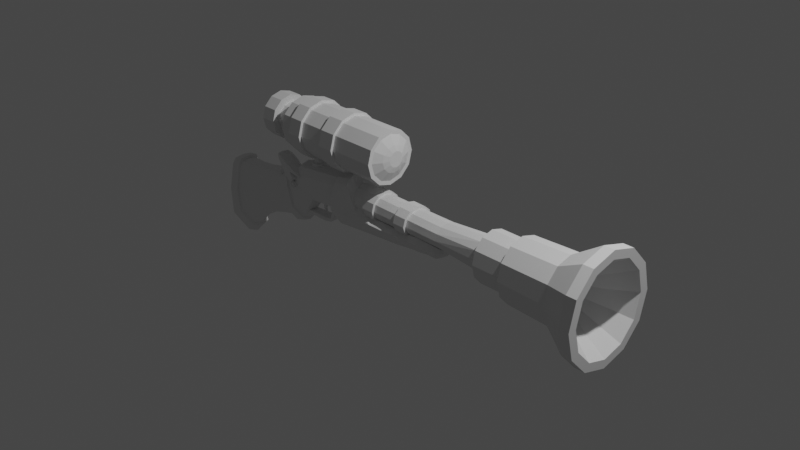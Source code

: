 # Source: blunderbuss.blend  (saved by Blender 3.6.13; exported with 4.5.12 LTS)
import bpy
from mathutils import Matrix  # noqa: F401  (used for matrix-valued properties, if any)

bpy.ops.wm.read_factory_settings(use_empty=True)
scene = bpy.context.scene
scene.name = 'Scene'

# ---- collections
col_collection = bpy.data.collections.new('Collection'); scene.collection.children.link(col_collection)

# ---- materials (node trees are filled in below, after node groups)
mat_material = bpy.data.materials.new('Material')
mat_material.alpha_threshold = 0.0
mat_material.use_transparent_shadow = False
mat_material.roughness = 0.5
mat_material.line_color = (0.0, 0.0, 0.0, 1.0)

# ---- material node trees
mat_material.use_nodes = True; mat_material.node_tree.nodes.clear()
_N = mat_material.node_tree.nodes; _L = mat_material.node_tree.links
n0 = _N.new('ShaderNodeOutputMaterial'); n0.name = 'Material Output'; n0.location = (300, 300)
n1 = _N.new('ShaderNodeBsdfPrincipled'); n1.name = 'Principled BSDF'; n1.location = (10, 300)
n1.distribution = 'GGX'
n1.subsurface_method = 'RANDOM_WALK_SKIN'
n1.inputs[3].default_value = 1.45
n1.inputs[27].default_value = (0.0, 0.0, 0.0, 1.0)
n1.inputs[28].default_value = 1.0
_L.new(n1.outputs[0], n0.inputs[0])
n0.is_active_output = True

# ---- world
world_world = bpy.data.worlds.new('World'); scene.world = world_world
world_world.use_nodes = True; world_world.node_tree.nodes.clear()
_N = world_world.node_tree.nodes; _L = world_world.node_tree.links
n0 = _N.new('ShaderNodeOutputWorld'); n0.name = 'World Output'; n0.location = (300, 300)
n1 = _N.new('ShaderNodeBackground'); n1.name = 'Background'; n1.location = (10, 300)
n1.inputs[0].default_value = (0.05088, 0.05088, 0.05088, 1.0)
_L.new(n1.outputs[0], n0.inputs[0])
n0.is_active_output = True
world_world.color = (0.05088, 0.05088, 0.05088)
world_world.use_sun_shadow = False
world_world.sun_shadow_jitter_overblur = 0.0

# ---- cameras
cam_camera = bpy.data.cameras.new('Camera')
cam_camera.clip_end = 100.0
cam_camera.ortho_scale = 7.314

# ---- lights
light_light = bpy.data.lights.new('Light', 'POINT')
light_light.transmission_factor = 0.0
light_light.energy = 1000.0
light_light.shadow_soft_size = 0.1
light_light.shadow_maximum_resolution = 0.006
light_light.use_absolute_resolution = True

# ---- meshes
me_cube = bpy.data.meshes.new('Cube')
me_cube.from_pydata([(0.6512, 0.7543, 0.8201), (1.07, 0.6852, -0.8533), (-1.199, 0.7547, 0.6567), (0.2692, 0.7505, -0.972), (1.232, 0.7972, 0.4132), (-1.166, 0.8392, 0.2258), (1.149, 0.889, -0.1995), (-0.2467, 0.7248, 0.02962), (-2.664, 0.7377, 0.5573), (-2.587, 0.751, 0.2794), (-3.705, 0.6717, 0.4667), (-3.823, 0.7444, 0.2292), (-4.645, 0.6268, 0.4302), (-4.679, 0.6481, 0.253), (0.3323, 0.0, -1.392), (0.6589, 0.0, 1.167), (-1.125, 0.0, 0.9124), (0.9973, 0.0, -1.136), (1.252, -0.01118, 0.6893), (-1.134, 0.02557, 0.07749), (-0.2749, 0.01785, -0.1635), (1.131, -0.003765, -0.1756), (-2.592, -0.0007288, 0.813), (-2.541, 0.02774, 0.09376), (-3.62, 0.0, 0.7459), (-3.778, 0.02186, 0.03607), (-4.563, 0.0, 0.6572), (-4.94, 0.0, 0.2393), (-1.172, 0.4241, 0.8344), (1.026, 0.519, -1.046), (-1.134, 0.5256, 0.05599), (-0.2011, 0.5023, -0.232), (-2.637, 0.4071, 0.7156), (-2.541, 0.5277, 0.07544), (-3.663, 0.4254, 0.6464), (-3.778, 0.5219, 0.006505), (-4.627, 0.5505, 0.5023), (-4.659, 0.5004, 0.05401), (0.2819, 0.5108, -1.219), (0.6861, 0.3752, 1.061), (1.249, 0.4925, 0.5293), (1.131, 0.4962, -0.2465), (0.3144, 0.2215, -1.356), (0.6716, 0.1754, 1.118), (1.26, 0.2071, 0.6276), (1.131, 0.23, -0.2087), (-1.147, 0.1983, 0.8759), (1.014, 0.2398, -1.097), (-1.134, 0.2593, 0.06744), (-0.2011, 0.236, -0.1955), (-2.613, 0.1899, 0.7675), (-2.541, 0.2615, 0.0852), (-3.64, 0.1989, 0.6994), (-3.778, 0.2556, 0.02225), (-4.577, 0.3357, 0.5892), (-4.875, 0.3306, 0.1625), (0.9175, 0.7848, 0.6378), (-1.181, 0.7952, 0.4747), (-2.626, 0.7438, 0.4254), (-3.762, 0.7071, 0.3509), (-4.669, 0.6532, 0.3438), (-4.734, 0.0, 0.5371), (0.948, -0.005453, 0.9342), (0.9468, 0.3848, 0.8739), (-4.734, 0.5124, 0.3674), (-4.746, 0.3057, 0.4553), (0.9475, 0.177, 0.906), (-4.677, 0.6449, 0.2549), (-4.852, 0.0, 0.3882), (-4.771, 0.5293, 0.2571), (-4.834, 0.3117, 0.2988), (-4.24, 0.678, 0.2314), (-4.172, 0.642, 0.4257), (-4.088, 0.0, 0.6802), (-4.342, 0.01152, 0.1641), (-4.225, 0.5307, 0.0117), (-4.141, 0.4761, 0.5545), (-4.105, 0.2552, 0.6235), (-4.297, 0.2911, 0.1205), (-4.197, 0.6675, 0.3333), (-4.767, 0.4155, 0.1083)], [(67, 13)], [(28, 2, 8, 32), (57, 2, 0, 56), (7, 5, 4, 6), (31, 30, 5, 7), (38, 31, 7, 3), (3, 7, 6, 1), (4, 5, 57, 56), (79, 59, 11, 71), (32, 8, 10, 34), (64, 36, 12, 60), (76, 72, 12, 36), (78, 74, 27, 55), (48, 19, 23, 51), (51, 23, 25, 53), (47, 45, 21, 17), (45, 44, 18, 21), (66, 43, 15, 62), (42, 47, 17, 14), (0, 2, 28, 39), (3, 1, 29, 38), (56, 0, 39, 63), (6, 4, 40, 41), (1, 6, 41, 29), (9, 33, 35, 11), (5, 30, 33, 9), (71, 75, 37, 13), (77, 76, 36, 54), (65, 54, 36, 64), (50, 32, 34, 52), (42, 49, 31, 38), (49, 48, 30, 31), (46, 28, 32, 50), (16, 46, 50, 22), (20, 19, 48, 49), (14, 20, 49, 42), (22, 50, 52, 24), (61, 26, 54, 65), (73, 77, 54, 26), (39, 28, 46, 43), (38, 29, 47, 42), (63, 39, 43, 66), (41, 40, 44, 45), (29, 41, 45, 47), (33, 51, 53, 35), (30, 48, 51, 33), (75, 78, 55, 80, 37), (68, 61, 65, 70), (70, 65, 64, 69), (69, 64, 60, 67), (8, 58, 59, 10), (72, 79, 60, 12), (2, 57, 58, 8), (27, 68, 70, 55), (11, 59, 58, 9), (9, 58, 57, 5), (43, 46, 16, 15), (44, 40, 63, 66), (40, 44, 18, 62, 66, 63), (62, 18, 44, 66), (56, 63, 40, 4), (10, 59, 79, 72), (35, 53, 78, 75), (24, 52, 77, 73), (52, 34, 76, 77), (11, 35, 75, 71), (53, 25, 74, 78), (34, 10, 72, 76), (60, 79, 71, 13), (37, 80, 69, 67), (70, 69, 80, 55)])
_uv = me_cube.uv_layers.new(name='UVMap')
_uv.uv.foreach_set('vector', [0.875, 0.5625, 0.875, 0.5, 0.875, 0.5, 0.875, 0.5625, 0.5823, 0.25, 0.625, 0.25, 0.625, 0.5, 0.5823, 0.5, 0.4562, 0.25, 0.5375, 0.25, 0.5375, 0.5, 0.4562, 0.5, 0.4562, 0.1875, 0.5375, 0.1875, 0.5375, 0.25, 0.4562, 0.25, 0.375, 0.1875, 0.4562, 0.1875, 0.4562, 0.25, 0.375, 0.25, 0.375, 0.25, 0.4562, 0.25, 0.4562, 0.5, 0.375, 0.5, 0.5375, 0.5, 0.5375, 0.25, 0.5823, 0.25, 0.5823, 0.5, 0.5823, 0.25, 0.5823, 0.25, 0.5375, 0.25, 0.5375, 0.25, 0.875, 0.5625, 0.875, 0.5, 0.875, 0.5, 0.875, 0.5625, 0.5823, 0.1875, 0.625, 0.1875, 0.625, 0.25, 0.5823, 0.25, 0.875, 0.5625, 0.875, 0.5, 0.875, 0.5, 0.875, 0.5625, 0.5375, 0.1542, 0.5375, 0.125, 0.5375, 0.125, 0.5375, 0.1542, 0.5375, 0.1542, 0.5375, 0.125, 0.5375, 0.125, 0.5375, 0.1542, 0.5375, 0.1542, 0.5375, 0.125, 0.5375, 0.125, 0.5375, 0.1542, 0.375, 0.5958, 0.4562, 0.5958, 0.4562, 0.625, 0.375, 0.625, 0.4562, 0.5958, 0.5375, 0.5958, 0.5375, 0.625, 0.4562, 0.625, 0.5823, 0.5958, 0.625, 0.5958, 0.625, 0.625, 0.5823, 0.625, 0.125, 0.5958, 0.375, 0.5958, 0.375, 0.625, 0.125, 0.625, 0.625, 0.5, 0.875, 0.5, 0.875, 0.5625, 0.625, 0.5625, 0.125, 0.5, 0.375, 0.5, 0.375, 0.5625, 0.125, 0.5625, 0.5823, 0.5, 0.625, 0.5, 0.625, 0.5625, 0.5823, 0.5625, 0.4562, 0.5, 0.5375, 0.5, 0.5375, 0.5625, 0.4562, 0.5625, 0.375, 0.5, 0.4562, 0.5, 0.4562, 0.5625, 0.375, 0.5625, 0.5375, 0.25, 0.5375, 0.1875, 0.5375, 0.1875, 0.5375, 0.25, 0.5375, 0.25, 0.5375, 0.1875, 0.5375, 0.1875, 0.5375, 0.25, 0.5375, 0.25, 0.5375, 0.1875, 0.5375, 0.1875, 0.5375, 0.25, 0.875, 0.5958, 0.875, 0.5625, 0.875, 0.5625, 0.875, 0.5958, 0.5823, 0.1542, 0.625, 0.1542, 0.625, 0.1875, 0.5823, 0.1875, 0.875, 0.5958, 0.875, 0.5625, 0.875, 0.5625, 0.875, 0.5958, 0.375, 0.1542, 0.4562, 0.1542, 0.4562, 0.1875, 0.375, 0.1875, 0.4562, 0.1542, 0.5375, 0.1542, 0.5375, 0.1875, 0.4562, 0.1875, 0.875, 0.5958, 0.875, 0.5625, 0.875, 0.5625, 0.875, 0.5958, 0.875, 0.625, 0.875, 0.5958, 0.875, 0.5958, 0.875, 0.625, 0.4562, 0.125, 0.5375, 0.125, 0.5375, 0.1542, 0.4562, 0.1542, 0.375, 0.125, 0.4562, 0.125, 0.4562, 0.1542, 0.375, 0.1542, 0.875, 0.625, 0.875, 0.5958, 0.875, 0.5958, 0.875, 0.625, 0.5823, 0.125, 0.625, 0.125, 0.625, 0.1542, 0.5823, 0.1542, 0.875, 0.625, 0.875, 0.5958, 0.875, 0.5958, 0.875, 0.625, 0.625, 0.5625, 0.875, 0.5625, 0.875, 0.5958, 0.625, 0.5958, 0.125, 0.5625, 0.375, 0.5625, 0.375, 0.5958, 0.125, 0.5958, 0.5823, 0.5625, 0.625, 0.5625, 0.625, 0.5958, 0.5823, 0.5958, 0.4562, 0.5625, 0.5375, 0.5625, 0.5375, 0.5958, 0.4562, 0.5958, 0.375, 0.5625, 0.4562, 0.5625, 0.4562, 0.5958, 0.375, 0.5958, 0.5375, 0.1875, 0.5375, 0.1542, 0.5375, 0.1542, 0.5375, 0.1875, 0.5375, 0.1875, 0.5375, 0.1542, 0.5375, 0.1542, 0.5375, 0.1875, 0.5375, 0.1875, 0.5375, 0.1542, 0.5375, 0.1542, 0.5375, 0.1709, 0.5375, 0.1875, 0.5599, 0.125, 0.5823, 0.125, 0.5823, 0.1542, 0.5599, 0.1542, 0.5599, 0.1542, 0.5823, 0.1542, 0.5823, 0.1875, 0.5599, 0.1875, 0.5599, 0.1875, 0.5823, 0.1875, 0.5823, 0.25, 0.5599, 0.25, 0.625, 0.25, 0.5823, 0.25, 0.5823, 0.25, 0.625, 0.25, 0.625, 0.25, 0.5823, 0.25, 0.5823, 0.25, 0.625, 0.25, 0.625, 0.25, 0.5823, 0.25, 0.5823, 0.25, 0.625, 0.25, 0.5375, 0.125, 0.5599, 0.125, 0.5599, 0.1542, 0.5375, 0.1542, 0.5375, 0.25, 0.5823, 0.25, 0.5823, 0.25, 0.5375, 0.25, 0.5375, 0.25, 0.5823, 0.25, 0.5823, 0.25, 0.5375, 0.25, 0.625, 0.5958, 0.875, 0.5958, 0.875, 0.625, 0.625, 0.625, 0.5375, 0.5958, 0.5375, 0.5625, 0.5823, 0.5625, 0.5823, 0.5958, 0.5375, 0.5625, 0.5375, 0.5958, 0.5375, 0.625, 0.5823, 0.625, 0.5823, 0.5958, 0.5823, 0.5625, 0.5823, 0.625, 0.5375, 0.625, 0.5375, 0.5958, 0.5823, 0.5958, 0.5823, 0.5, 0.5823, 0.5625, 0.5375, 0.5625, 0.5375, 0.5, 0.625, 0.25, 0.5823, 0.25, 0.5823, 0.25, 0.625, 0.25, 0.5375, 0.1875, 0.5375, 0.1542, 0.5375, 0.1542, 0.5375, 0.1875, 0.875, 0.625, 0.875, 0.5958, 0.875, 0.5958, 0.875, 0.625, 0.875, 0.5958, 0.875, 0.5625, 0.875, 0.5625, 0.875, 0.5958, 0.5375, 0.25, 0.5375, 0.1875, 0.5375, 0.1875, 0.5375, 0.25, 0.5375, 0.1542, 0.5375, 0.125, 0.5375, 0.125, 0.5375, 0.1542, 0.875, 0.5625, 0.875, 0.5, 0.875, 0.5, 0.875, 0.5625, 0.5823, 0.25, 0.5823, 0.25, 0.5375, 0.25, 0.5375, 0.25, 0.5375, 0.1875, 0.5375, 0.1709, 0.5599, 0.1875, 0.5599, 0.25, 0.5599, 0.1542, 0.5599, 0.1875, 0.5375, 0.1709, 0.5375, 0.1542])
me_cube.materials.append(mat_material)
me_cube.use_mirror_vertex_groups = False
me_cube.update()
me_cylinder_001 = bpy.data.meshes.new('Cylinder.001')
me_cylinder_001.from_pydata([(1.811e-12, 1.121, -0.9988), (2.792e-10, 0.8997, 0.9432), (0.4996, 0.9711, -0.9988), (0.4498, 0.7792, 0.9432), (0.8653, 0.5607, -0.9988), (0.7792, 0.4498, 0.9432), (0.9992, 3.691e-09, -0.9988), (0.8997, 5.978e-09, 0.9432), (0.8653, -0.5607, -0.9988), (0.7792, -0.4498, 0.9432), (0.4996, -0.9711, -0.9988), (0.4498, -0.7792, 0.9432), (1.811e-12, -1.121, -0.9988), (2.792e-10, -0.8997, 0.9432), (-0.4996, -0.9711, -0.9988), (-0.4498, -0.7792, 0.9432), (-0.8653, -0.5607, -0.9988), (-0.7792, -0.4498, 0.9432), (-0.9992, 3.691e-09, -0.9988), (-0.8997, 5.978e-09, 0.9432), (-0.8653, 0.5607, -0.9988), (-0.7792, 0.4498, 0.9432), (-0.4996, 0.9711, -0.9988), (-0.4498, 0.7792, 0.9432), (1.453e-10, 0.796, -0.4186), (0.4692, 0.6893, -0.4186), (0.8126, 0.398, -0.4186), (0.9383, 3.676e-09, -0.4186), (0.8126, -0.398, -0.4186), (0.4692, -0.6893, -0.4186), (1.453e-10, -0.796, -0.4186), (-0.4692, -0.6893, -0.4186), (-0.8126, -0.398, -0.4186), (-0.9383, 3.676e-09, -0.4186), (-0.8126, 0.398, -0.4186), (-0.4692, 0.6893, -0.4186), (2.486e-10, 0.8025, -0.001454), (0.4498, 0.695, -0.001454), (0.7792, 0.4012, -0.001454), (0.8997, 5.979e-09, -0.001454), (0.7792, -0.4012, -0.001454), (0.4498, -0.695, -0.001454), (2.486e-10, -0.8025, -0.001454), (-0.4498, -0.695, -0.001454), (-0.7792, -0.4012, -0.001454), (-0.8997, 5.979e-09, -0.001454), (-0.7792, 0.4012, -0.001454), (-0.4498, 0.695, -0.001454), (2.535e-10, 0.8178, 0.1473), (0.4498, 0.7082, 0.1473), (0.7792, 0.4089, 0.1473), (0.8997, 5.979e-09, 0.1473), (0.7792, -0.4089, 0.1473), (0.4498, -0.7082, 0.1473), (2.535e-10, -0.8178, 0.1473), (-0.4498, -0.7082, 0.1473), (-0.7792, -0.4089, 0.1473), (-0.8997, 5.979e-09, 0.1473), (-0.7792, 0.4089, 0.1473), (-0.4498, 0.7082, 0.1473), (2.638e-10, 0.8506, 0.4659), (0.4498, 0.7366, 0.4659), (0.7792, 0.4253, 0.4659), (0.8997, 5.979e-09, 0.4659), (0.7792, -0.4253, 0.4659), (0.4498, -0.7366, 0.4659), (2.638e-10, -0.8506, 0.4659), (-0.4498, -0.7366, 0.4659), (-0.7792, -0.4253, 0.4659), (-0.8997, 5.979e-09, 0.4659), (-0.7792, 0.4253, 0.4659), (-0.4498, 0.7366, 0.4659), (2.686e-10, 0.8659, 0.6147), (0.4498, 0.7499, 0.6147), (0.7792, 0.4329, 0.6147), (0.8997, 5.979e-09, 0.6147), (0.7792, -0.4329, 0.6147), (0.4498, -0.7499, 0.6147), (2.686e-10, -0.8659, 0.6147), (-0.4498, -0.7499, 0.6147), (-0.7792, -0.4329, 0.6147), (-0.8997, 5.979e-09, 0.6147), (-0.7792, 0.4329, 0.6147), (-0.4498, 0.7499, 0.6147), (-1.175e-08, 1.62, -0.9988), (0.7218, 1.403, -0.9988), (1.25, 0.81, -0.9988), (1.444, 5.333e-09, -0.9988), (1.25, -0.81, -0.9988), (0.7218, -1.403, -0.9988), (-1.175e-08, -1.62, -0.9988), (-0.7218, -1.403, -0.9988), (-1.25, -0.81, -0.9988), (-1.444, 5.333e-09, -0.9988), (-1.25, 0.81, -0.9988), (-0.7218, 1.403, -0.9988), (8.255e-08, 1.62, -1.368), (0.7218, 1.403, -1.368), (1.25, 0.81, -1.368), (1.444, 5.327e-09, -1.368), (1.25, -0.81, -1.368), (0.7218, -1.403, -1.368), (8.255e-08, -1.62, -1.368), (-0.7218, -1.403, -1.368), (-1.25, -0.81, -1.368), (-1.444, 5.327e-09, -1.368), (-1.25, 0.81, -1.368), (-0.7218, 1.403, -1.368), (8.097e-08, 2.012, -1.368), (0.8962, 1.742, -1.368), (1.552, 1.006, -1.368), (1.792, -7.79e-09, -1.368), (1.552, -1.006, -1.368), (0.8962, -1.742, -1.368), (8.097e-08, -2.012, -1.368), (-0.8962, -1.742, -1.368), (-1.552, -1.006, -1.368), (-1.792, -7.79e-09, -1.368), (-1.552, 1.006, -1.368), (-0.8962, 1.742, -1.368), (-6.562e-07, 2.127, -1.92), (0.9477, 1.842, -1.92), (1.641, 1.064, -1.92), (1.895, -9.957e-09, -1.92), (1.641, -1.064, -1.92), (0.9477, -1.842, -1.92), (-6.562e-07, -2.127, -1.92), (-0.9477, -1.842, -1.92), (-1.641, -1.064, -1.92), (-1.895, -9.957e-09, -1.92), (-1.641, 1.064, -1.92), (-0.9477, 1.842, -1.92), (-7.187e-07, 3.407, -2.259), (1.518, 2.951, -2.259), (2.629, 1.704, -2.259), (3.036, -5.182e-08, -2.259), (2.629, -1.704, -2.259), (1.518, -2.951, -2.259), (-7.187e-07, -3.407, -2.259), (-1.518, -2.951, -2.259), (-2.629, -1.704, -2.259), (-3.036, -5.182e-08, -2.259), (-2.629, 1.704, -2.259), (-1.518, 2.951, -2.259), (-6.919e-07, 2.868, -2.375), (1.23, 2.499, -2.375), (2.157, 1.457, -2.375), (2.505, -5.589e-08, -2.375), (2.157, -1.457, -2.375), (1.23, -2.499, -2.375), (-6.919e-07, -2.868, -2.375), (-1.23, -2.499, -2.375), (-2.157, -1.457, -2.375), (-2.505, -5.995e-08, -2.375), (-2.157, 1.457, -2.375), (-1.23, 2.499, -2.375), (0.5373, 0.8459, 0.1473), (0.5373, 0.8301, -0.001456), (0.9306, 0.4884, 0.1473), (0.9306, 0.4792, -0.001457), (1.075, -2.212e-08, 0.1473), (1.075, 2.481e-08, -0.001457), (0.9306, -0.4884, 0.1473), (0.9306, -0.4792, -0.001457), (0.5373, -0.8459, 0.1473), (0.5373, -0.8301, -0.001456), (-7.437e-06, -0.9767, 0.1473), (7.449e-06, -0.9585, -0.001454), (-0.5373, -0.8459, 0.1473), (-0.5373, -0.8301, -0.001453), (-0.9306, -0.4884, 0.1473), (-0.9306, -0.4792, -0.001451), (-1.075, -2.211e-08, 0.1473), (-1.075, 2.482e-08, -0.001451), (-0.9306, 0.4884, 0.1473), (-0.9306, 0.4792, -0.001451), (-0.5373, 0.8459, 0.1473), (-0.5373, 0.8301, -0.001453), (7.449e-06, 0.9585, -0.001454), (-7.437e-06, 0.9767, 0.1473), (0.5223, 0.8706, 0.6147), (0.5223, 0.8552, 0.4659), (0.9046, 0.5027, 0.6147), (0.9046, 0.4938, 0.4659), (1.045, -1.731e-08, 0.6147), (1.045, 2.158e-08, 0.4659), (0.9046, -0.5027, 0.6147), (0.9046, -0.4938, 0.4659), (0.5223, -0.8706, 0.6147), (0.5223, -0.8552, 0.4659), (-6.173e-06, -1.005, 0.6147), (6.163e-06, -0.9875, 0.4659), (-0.5223, -0.8706, 0.6147), (-0.5223, -0.8552, 0.4659), (-0.9046, -0.5027, 0.6147), (-0.9046, -0.4938, 0.4659), (-1.045, -1.73e-08, 0.6147), (-1.045, 2.159e-08, 0.4659), (-0.9046, 0.5027, 0.6147), (-0.9046, 0.4938, 0.4659), (-0.5223, 0.8706, 0.6147), (-0.5223, 0.8552, 0.4659), (6.163e-06, 0.9875, 0.4659), (-6.173e-06, 1.005, 0.6147), (-6.919e-07, 3.407, -2.375), (1.518, 2.951, -2.375), (2.629, 1.704, -2.375), (3.036, -5.182e-08, -2.375), (2.629, -1.704, -2.375), (1.518, -2.951, -2.375), (-6.919e-07, -3.407, -2.375), (-1.518, -2.951, -2.375), (-2.629, -1.704, -2.375), (-3.036, -5.182e-08, -2.375), (-2.629, 1.704, -2.375), (-1.518, 2.951, -2.375), (-1.079e-06, 1.111, -1.959), (0.4764, 0.968, -1.959), (0.8358, 0.5646, -1.959), (0.9706, -1.129e-07, -1.959), (0.8358, -0.5646, -1.959), (0.4764, -0.968, -1.959), (-1.079e-06, -1.111, -1.959), (-0.4764, -0.968, -1.959), (-0.8358, -0.5646, -1.959), (-0.9706, -1.145e-07, -1.959), (-0.8358, 0.5646, -1.959), (-0.4764, 0.968, -1.959)], [], [(72, 1, 3, 73), (73, 3, 5, 74), (74, 5, 7, 75), (75, 7, 9, 76), (76, 9, 11, 77), (77, 11, 13, 78), (78, 13, 15, 79), (79, 15, 17, 80), (80, 17, 19, 81), (81, 19, 21, 82), (3, 1, 23, 21, 19, 17, 15, 13, 11, 9, 7, 5), (82, 21, 23, 83), (83, 23, 1, 72), (14, 16, 92, 91), (22, 35, 24, 0), (20, 34, 35, 22), (18, 33, 34, 20), (16, 32, 33, 18), (14, 31, 32, 16), (12, 30, 31, 14), (10, 29, 30, 12), (8, 28, 29, 10), (6, 27, 28, 8), (4, 26, 27, 6), (2, 25, 26, 4), (0, 24, 25, 2), (35, 47, 36, 24), (34, 46, 47, 35), (33, 45, 46, 34), (32, 44, 45, 33), (31, 43, 44, 32), (30, 42, 43, 31), (29, 41, 42, 30), (28, 40, 41, 29), (27, 39, 40, 28), (26, 38, 39, 27), (25, 37, 38, 26), (24, 36, 37, 25), (40, 39, 161, 163), (53, 54, 166, 164), (36, 47, 177, 178), (41, 40, 163, 165), (54, 55, 168, 166), (42, 41, 165, 167), (55, 56, 170, 168), (48, 49, 156, 179), (43, 42, 167, 169), (56, 57, 172, 170), (49, 50, 158, 156), (44, 43, 169, 171), (59, 71, 60, 48), (58, 70, 71, 59), (57, 69, 70, 58), (56, 68, 69, 57), (55, 67, 68, 56), (54, 66, 67, 55), (53, 65, 66, 54), (52, 64, 65, 53), (51, 63, 64, 52), (50, 62, 63, 51), (49, 61, 62, 50), (48, 60, 61, 49), (74, 75, 184, 182), (69, 68, 195, 197), (82, 83, 200, 198), (62, 61, 181, 183), (75, 76, 186, 184), (70, 69, 197, 199), (83, 72, 203, 200), (63, 62, 183, 185), (76, 77, 188, 186), (71, 70, 199, 201), (64, 63, 185, 187), (77, 78, 190, 188), (86, 87, 99, 98), (12, 14, 91, 90), (10, 12, 90, 89), (8, 10, 89, 88), (6, 8, 88, 87), (22, 0, 84, 95), (0, 2, 85, 84), (4, 6, 87, 86), (20, 22, 95, 94), (2, 4, 86, 85), (18, 20, 94, 93), (16, 18, 93, 92), (101, 102, 114, 113), (93, 94, 106, 105), (90, 91, 103, 102), (87, 88, 100, 99), (94, 95, 107, 106), (84, 85, 97, 96), (91, 92, 104, 103), (88, 89, 101, 100), (95, 84, 96, 107), (85, 86, 98, 97), (92, 93, 105, 104), (89, 90, 102, 101), (113, 114, 126, 125), (98, 99, 111, 110), (105, 106, 118, 117), (102, 103, 115, 114), (99, 100, 112, 111), (106, 107, 119, 118), (96, 97, 109, 108), (103, 104, 116, 115), (100, 101, 113, 112), (107, 96, 108, 119), (97, 98, 110, 109), (104, 105, 117, 116), (128, 129, 141, 140), (110, 111, 123, 122), (117, 118, 130, 129), (114, 115, 127, 126), (111, 112, 124, 123), (118, 119, 131, 130), (108, 109, 121, 120), (115, 116, 128, 127), (112, 113, 125, 124), (119, 108, 120, 131), (109, 110, 122, 121), (116, 117, 129, 128), (133, 134, 206, 205), (125, 126, 138, 137), (122, 123, 135, 134), (129, 130, 142, 141), (126, 127, 139, 138), (123, 124, 136, 135), (130, 131, 143, 142), (120, 121, 133, 132), (127, 128, 140, 139), (124, 125, 137, 136), (131, 120, 132, 143), (121, 122, 134, 133), (149, 150, 222, 221), (140, 141, 213, 212), (137, 138, 210, 209), (134, 135, 207, 206), (141, 142, 214, 213), (138, 139, 211, 210), (135, 136, 208, 207), (142, 143, 215, 214), (132, 133, 205, 204), (139, 140, 212, 211), (136, 137, 209, 208), (143, 132, 204, 215), (177, 176, 179, 178), (175, 174, 176, 177), (173, 172, 174, 175), (171, 170, 172, 173), (169, 168, 170, 171), (167, 166, 168, 169), (165, 164, 166, 167), (163, 162, 164, 165), (161, 160, 162, 163), (159, 158, 160, 161), (157, 156, 158, 159), (178, 179, 156, 157), (47, 46, 175, 177), (52, 53, 164, 162), (39, 38, 159, 161), (59, 48, 179, 176), (46, 45, 173, 175), (51, 52, 162, 160), (38, 37, 157, 159), (58, 59, 176, 174), (45, 44, 171, 173), (50, 51, 160, 158), (37, 36, 178, 157), (57, 58, 174, 172), (201, 200, 203, 202), (199, 198, 200, 201), (197, 196, 198, 199), (195, 194, 196, 197), (193, 192, 194, 195), (191, 190, 192, 193), (189, 188, 190, 191), (187, 186, 188, 189), (185, 184, 186, 187), (183, 182, 184, 185), (181, 180, 182, 183), (202, 203, 180, 181), (61, 60, 202, 181), (81, 82, 198, 196), (68, 67, 193, 195), (73, 74, 182, 180), (80, 81, 196, 194), (67, 66, 191, 193), (72, 73, 180, 203), (79, 80, 194, 192), (66, 65, 189, 191), (78, 79, 192, 190), (65, 64, 187, 189), (60, 71, 201, 202), (145, 144, 204, 205), (146, 145, 205, 206), (147, 146, 206, 207), (148, 147, 207, 208), (149, 148, 208, 209), (150, 149, 209, 210), (151, 150, 210, 211), (152, 151, 211, 212), (153, 152, 212, 213), (154, 153, 213, 214), (155, 154, 214, 215), (144, 155, 215, 204), (216, 217, 218, 219, 220, 221, 222, 223, 224, 225, 226, 227), (146, 147, 219, 218), (153, 154, 226, 225), (150, 151, 223, 222), (147, 148, 220, 219), (154, 155, 227, 226), (144, 145, 217, 216), (151, 152, 224, 223), (148, 149, 221, 220), (155, 144, 216, 227), (145, 146, 218, 217), (152, 153, 225, 224)])
_uv = me_cylinder_001.uv_layers.new(name='UVMap')
_uv.uv.foreach_set('vector', [1.0, 0.9087, 1.0, 1.0, 0.9167, 1.0, 0.9167, 0.9087, 0.9167, 0.9087, 0.9167, 1.0, 0.8333, 1.0, 0.8333, 0.9087, 0.8333, 0.9087, 0.8333, 1.0, 0.75, 1.0, 0.75, 0.9087, 0.75, 0.9087, 0.75, 1.0, 0.6667, 1.0, 0.6667, 0.9087, 0.6667, 0.9087, 0.6667, 1.0, 0.5833, 1.0, 0.5833, 0.9087, 0.5833, 0.9087, 0.5833, 1.0, 0.5, 1.0, 0.5, 0.9087, 0.5, 0.9087, 0.5, 1.0, 0.4167, 1.0, 0.4167, 0.9087, 0.4167, 0.9087, 0.4167, 1.0, 0.3333, 1.0, 0.3333, 0.9087, 0.3333, 0.9087, 0.3333, 1.0, 0.25, 1.0, 0.25, 0.9087, 0.25, 0.9087, 0.25, 1.0, 0.1667, 1.0, 0.1667, 0.9087, 0.37, 0.4578, 0.25, 0.49, 0.13, 0.4578, 0.04215, 0.37, 0.01, 0.25, 0.04215, 0.13, 0.13, 0.04215, 0.25, 0.01, 0.37, 0.04215, 0.4578, 0.13, 0.49, 0.25, 0.4578, 0.37, 0.1667, 0.9087, 0.1667, 1.0, 0.08333, 1.0, 0.08333, 0.9087, 0.08333, 0.9087, 0.08333, 1.0, 7.451e-08, 1.0, 7.451e-08, 0.9087, 0.4167, 0.5, 0.3333, 0.5, 0.3333, 0.5, 0.4167, 0.5, 0.08333, 0.5, 0.08333, 0.6313, 7.451e-08, 0.6313, 7.451e-08, 0.5, 0.1667, 0.5, 0.1667, 0.6313, 0.08333, 0.6313, 0.08333, 0.5, 0.25, 0.5, 0.25, 0.6313, 0.1667, 0.6313, 0.1667, 0.5, 0.3333, 0.5, 0.3333, 0.6313, 0.25, 0.6313, 0.25, 0.5, 0.4167, 0.5, 0.4167, 0.6313, 0.3333, 0.6313, 0.3333, 0.5, 0.5, 0.5, 0.5, 0.6313, 0.4167, 0.6313, 0.4167, 0.5, 0.5833, 0.5, 0.5833, 0.6313, 0.5, 0.6313, 0.5, 0.5, 0.6667, 0.5, 0.6667, 0.6313, 0.5833, 0.6313, 0.5833, 0.5, 0.75, 0.5, 0.75, 0.6313, 0.6667, 0.6313, 0.6667, 0.5, 0.8333, 0.5, 0.8333, 0.6313, 0.75, 0.6313, 0.75, 0.5, 0.9167, 0.5, 0.9167, 0.6313, 0.8333, 0.6313, 0.8333, 0.5, 1.0, 0.5, 1.0, 0.6313, 0.9167, 0.6313, 0.9167, 0.5, 0.08333, 0.6313, 0.08333, 0.7375, 7.451e-08, 0.7375, 7.451e-08, 0.6313, 0.1667, 0.6313, 0.1667, 0.7375, 0.08333, 0.7375, 0.08333, 0.6313, 0.25, 0.6313, 0.25, 0.7375, 0.1667, 0.7375, 0.1667, 0.6313, 0.3333, 0.6313, 0.3333, 0.7375, 0.25, 0.7375, 0.25, 0.6313, 0.4167, 0.6313, 0.4167, 0.7375, 0.3333, 0.7375, 0.3333, 0.6313, 0.5, 0.6313, 0.5, 0.7375, 0.4167, 0.7375, 0.4167, 0.6313, 0.5833, 0.6313, 0.5833, 0.7375, 0.5, 0.7375, 0.5, 0.6313, 0.6667, 0.6313, 0.6667, 0.7375, 0.5833, 0.7375, 0.5833, 0.6313, 0.75, 0.6313, 0.75, 0.7375, 0.6667, 0.7375, 0.6667, 0.6313, 0.8333, 0.6313, 0.8333, 0.7375, 0.75, 0.7375, 0.75, 0.6313, 0.9167, 0.6313, 0.9167, 0.7375, 0.8333, 0.7375, 0.8333, 0.6313, 1.0, 0.6313, 1.0, 0.7375, 0.9167, 0.7375, 0.9167, 0.6313, 0.6667, 0.7375, 0.75, 0.7375, 0.75, 0.7375, 0.6667, 0.7375, 0.5833, 0.7788, 0.5, 0.7788, 0.5, 0.7788, 0.5833, 0.7788, 7.451e-08, 0.7375, 0.08333, 0.7375, 0.08333, 0.7375, 7.451e-08, 0.7375, 0.5833, 0.7375, 0.6667, 0.7375, 0.6667, 0.7375, 0.5833, 0.7375, 0.5, 0.7788, 0.4167, 0.7788, 0.4167, 0.7788, 0.5, 0.7788, 0.5, 0.7375, 0.5833, 0.7375, 0.5833, 0.7375, 0.5, 0.7375, 0.4167, 0.7788, 0.3333, 0.7788, 0.3333, 0.7788, 0.4167, 0.7788, 1.0, 0.7788, 0.9167, 0.7788, 0.9167, 0.7788, 1.0, 0.7788, 0.4167, 0.7375, 0.5, 0.7375, 0.5, 0.7375, 0.4167, 0.7375, 0.3333, 0.7788, 0.25, 0.7788, 0.25, 0.7788, 0.3333, 0.7788, 0.9167, 0.7788, 0.8333, 0.7788, 0.8333, 0.7788, 0.9167, 0.7788, 0.3333, 0.7375, 0.4167, 0.7375, 0.4167, 0.7375, 0.3333, 0.7375, 0.08333, 0.7788, 0.08333, 0.8674, 7.451e-08, 0.8674, 7.451e-08, 0.7788, 0.1667, 0.7788, 0.1667, 0.8674, 0.08333, 0.8674, 0.08333, 0.7788, 0.25, 0.7788, 0.25, 0.8674, 0.1667, 0.8674, 0.1667, 0.7788, 0.3333, 0.7788, 0.3333, 0.8674, 0.25, 0.8674, 0.25, 0.7788, 0.4167, 0.7788, 0.4167, 0.8674, 0.3333, 0.8674, 0.3333, 0.7788, 0.5, 0.7788, 0.5, 0.8674, 0.4167, 0.8674, 0.4167, 0.7788, 0.5833, 0.7788, 0.5833, 0.8674, 0.5, 0.8674, 0.5, 0.7788, 0.6667, 0.7788, 0.6667, 0.8674, 0.5833, 0.8674, 0.5833, 0.7788, 0.75, 0.7788, 0.75, 0.8674, 0.6667, 0.8674, 0.6667, 0.7788, 0.8333, 0.7788, 0.8333, 0.8674, 0.75, 0.8674, 0.75, 0.7788, 0.9167, 0.7788, 0.9167, 0.8674, 0.8333, 0.8674, 0.8333, 0.7788, 1.0, 0.7788, 1.0, 0.8674, 0.9167, 0.8674, 0.9167, 0.7788, 0.8333, 0.9087, 0.75, 0.9087, 0.75, 0.9087, 0.8333, 0.9087, 0.25, 0.8674, 0.3333, 0.8674, 0.3333, 0.8674, 0.25, 0.8674, 0.1667, 0.9087, 0.08333, 0.9087, 0.08333, 0.9087, 0.1667, 0.9087, 0.8333, 0.8674, 0.9167, 0.8674, 0.9167, 0.8674, 0.8333, 0.8674, 0.75, 0.9087, 0.6667, 0.9087, 0.6667, 0.9087, 0.75, 0.9087, 0.1667, 0.8674, 0.25, 0.8674, 0.25, 0.8674, 0.1667, 0.8674, 0.08333, 0.9087, 7.451e-08, 0.9087, 7.451e-08, 0.9087, 0.08333, 0.9087, 0.75, 0.8674, 0.8333, 0.8674, 0.8333, 0.8674, 0.75, 0.8674, 0.6667, 0.9087, 0.5833, 0.9087, 0.5833, 0.9087, 0.6667, 0.9087, 0.08333, 0.8674, 0.1667, 0.8674, 0.1667, 0.8674, 0.08333, 0.8674, 0.6667, 0.8674, 0.75, 0.8674, 0.75, 0.8674, 0.6667, 0.8674, 0.5833, 0.9087, 0.5, 0.9087, 0.5, 0.9087, 0.5833, 0.9087, 0.8333, 0.5, 0.75, 0.5, 0.75, 0.5, 0.8333, 0.5, 0.5, 0.5, 0.4167, 0.5, 0.4167, 0.5, 0.5, 0.5, 0.5833, 0.5, 0.5, 0.5, 0.5, 0.5, 0.5833, 0.5, 0.6667, 0.5, 0.5833, 0.5, 0.5833, 0.5, 0.6667, 0.5, 0.75, 0.5, 0.6667, 0.5, 0.6667, 0.5, 0.75, 0.5, 0.08333, 0.5, 7.451e-08, 0.5, 7.451e-08, 0.5, 0.08333, 0.5, 1.0, 0.5, 0.9167, 0.5, 0.9167, 0.5, 1.0, 0.5, 0.8333, 0.5, 0.75, 0.5, 0.75, 0.5, 0.8333, 0.5, 0.1667, 0.5, 0.08333, 0.5, 0.08333, 0.5, 0.1667, 0.5, 0.9167, 0.5, 0.8333, 0.5, 0.8333, 0.5, 0.9167, 0.5, 0.25, 0.5, 0.1667, 0.5, 0.1667, 0.5, 0.25, 0.5, 0.3333, 0.5, 0.25, 0.5, 0.25, 0.5, 0.3333, 0.5, 0.5833, 0.5, 0.5, 0.5, 0.5, 0.5, 0.5833, 0.5, 0.25, 0.5, 0.1667, 0.5, 0.1667, 0.5, 0.25, 0.5, 0.5, 0.5, 0.4167, 0.5, 0.4167, 0.5, 0.5, 0.5, 0.75, 0.5, 0.6667, 0.5, 0.6667, 0.5, 0.75, 0.5, 0.1667, 0.5, 0.08333, 0.5, 0.08333, 0.5, 0.1667, 0.5, 1.0, 0.5, 0.9167, 0.5, 0.9167, 0.5, 1.0, 0.5, 0.4167, 0.5, 0.3333, 0.5, 0.3333, 0.5, 0.4167, 0.5, 0.6667, 0.5, 0.5833, 0.5, 0.5833, 0.5, 0.6667, 0.5, 0.08333, 0.5, 7.451e-08, 0.5, 7.451e-08, 0.5, 0.08333, 0.5, 0.9167, 0.5, 0.8333, 0.5, 0.8333, 0.5, 0.9167, 0.5, 0.3333, 0.5, 0.25, 0.5, 0.25, 0.5, 0.3333, 0.5, 0.5833, 0.5, 0.5, 0.5, 0.5, 0.5, 0.5833, 0.5, 0.5833, 0.5, 0.5, 0.5, 0.5, 0.5, 0.5833, 0.5, 0.8333, 0.5, 0.75, 0.5, 0.75, 0.5, 0.8333, 0.5, 0.25, 0.5, 0.1667, 0.5, 0.1667, 0.5, 0.25, 0.5, 0.5, 0.5, 0.4167, 0.5, 0.4167, 0.5, 0.5, 0.5, 0.75, 0.5, 0.6667, 0.5, 0.6667, 0.5, 0.75, 0.5, 0.1667, 0.5, 0.08333, 0.5, 0.08333, 0.5, 0.1667, 0.5, 1.0, 0.5, 0.9167, 0.5, 0.9167, 0.5, 1.0, 0.5, 0.4167, 0.5, 0.3333, 0.5, 0.3333, 0.5, 0.4167, 0.5, 0.6667, 0.5, 0.5833, 0.5, 0.5833, 0.5, 0.6667, 0.5, 0.08333, 0.5, 7.451e-08, 0.5, 7.451e-08, 0.5, 0.08333, 0.5, 0.9167, 0.5, 0.8333, 0.5, 0.8333, 0.5, 0.9167, 0.5, 0.3333, 0.5, 0.25, 0.5, 0.25, 0.5, 0.3333, 0.5, 0.3333, 0.5, 0.25, 0.5, 0.25, 0.5, 0.3333, 0.5, 0.8333, 0.5, 0.75, 0.5, 0.75, 0.5, 0.8333, 0.5, 0.25, 0.5, 0.1667, 0.5, 0.1667, 0.5, 0.25, 0.5, 0.5, 0.5, 0.4167, 0.5, 0.4167, 0.5, 0.5, 0.5, 0.75, 0.5, 0.6667, 0.5, 0.6667, 0.5, 0.75, 0.5, 0.1667, 0.5, 0.08333, 0.5, 0.08333, 0.5, 0.1667, 0.5, 1.0, 0.5, 0.9167, 0.5, 0.9167, 0.5, 1.0, 0.5, 0.4167, 0.5, 0.3333, 0.5, 0.3333, 0.5, 0.4167, 0.5, 0.6667, 0.5, 0.5833, 0.5, 0.5833, 0.5, 0.6667, 0.5, 0.08333, 0.5, 7.451e-08, 0.5, 7.451e-08, 0.5, 0.08333, 0.5, 0.9167, 0.5, 0.8333, 0.5, 0.8333, 0.5, 0.9167, 0.5, 0.3333, 0.5, 0.25, 0.5, 0.25, 0.5, 0.3333, 0.5, 0.9167, 0.5, 0.8333, 0.5, 0.8333, 0.5, 0.9167, 0.5, 0.5833, 0.5, 0.5, 0.5, 0.5, 0.5, 0.5833, 0.5, 0.8333, 0.5, 0.75, 0.5, 0.75, 0.5, 0.8333, 0.5, 0.25, 0.5, 0.1667, 0.5, 0.1667, 0.5, 0.25, 0.5, 0.5, 0.5, 0.4167, 0.5, 0.4167, 0.5, 0.5, 0.5, 0.75, 0.5, 0.6667, 0.5, 0.6667, 0.5, 0.75, 0.5, 0.1667, 0.5, 0.08333, 0.5, 0.08333, 0.5, 0.1667, 0.5, 1.0, 0.5, 0.9167, 0.5, 0.9167, 0.5, 1.0, 0.5, 0.4167, 0.5, 0.3333, 0.5, 0.3333, 0.5, 0.4167, 0.5, 0.6667, 0.5, 0.5833, 0.5, 0.5833, 0.5, 0.6667, 0.5, 0.08333, 0.5, 7.451e-08, 0.5, 7.451e-08, 0.5, 0.08333, 0.5, 0.9167, 0.5, 0.8333, 0.5, 0.8333, 0.5, 0.9167, 0.5, 0.8472, 0.07401, 0.75, 0.04797, 0.75, 0.04797, 0.8472, 0.07401, 0.3333, 0.5, 0.25, 0.5, 0.25, 0.5, 0.3333, 0.5, 0.5833, 0.5, 0.5, 0.5, 0.5, 0.5, 0.5833, 0.5, 0.8333, 0.5, 0.75, 0.5, 0.75, 0.5, 0.8333, 0.5, 0.25, 0.5, 0.1667, 0.5, 0.1667, 0.5, 0.25, 0.5, 0.5, 0.5, 0.4167, 0.5, 0.4167, 0.5, 0.5, 0.5, 0.75, 0.5, 0.6667, 0.5, 0.6667, 0.5, 0.75, 0.5, 0.1667, 0.5, 0.08333, 0.5, 0.08333, 0.5, 0.1667, 0.5, 1.0, 0.5, 0.9167, 0.5, 0.9167, 0.5, 1.0, 0.5, 0.4167, 0.5, 0.3333, 0.5, 0.3333, 0.5, 0.4167, 0.5, 0.6667, 0.5, 0.5833, 0.5, 0.5833, 0.5, 0.6667, 0.5, 0.08333, 0.5, 7.451e-08, 0.5, 7.451e-08, 0.5, 0.08333, 0.5, 0.08333, 0.7375, 0.08333, 0.7788, 7.451e-08, 0.7788, 7.451e-08, 0.7375, 0.1667, 0.7375, 0.1667, 0.7788, 0.08333, 0.7788, 0.08333, 0.7375, 0.25, 0.7375, 0.25, 0.7788, 0.1667, 0.7788, 0.1667, 0.7375, 0.3333, 0.7375, 0.3333, 0.7788, 0.25, 0.7788, 0.25, 0.7375, 0.4167, 0.7375, 0.4167, 0.7788, 0.3333, 0.7788, 0.3333, 0.7375, 0.5, 0.7375, 0.5, 0.7788, 0.4167, 0.7788, 0.4167, 0.7375, 0.5833, 0.7375, 0.5833, 0.7788, 0.5, 0.7788, 0.5, 0.7375, 0.6667, 0.7375, 0.6667, 0.7788, 0.5833, 0.7788, 0.5833, 0.7375, 0.75, 0.7375, 0.75, 0.7788, 0.6667, 0.7788, 0.6667, 0.7375, 0.8333, 0.7375, 0.8333, 0.7788, 0.75, 0.7788, 0.75, 0.7375, 0.9167, 0.7375, 0.9167, 0.7788, 0.8333, 0.7788, 0.8333, 0.7375, 1.0, 0.7375, 1.0, 0.7788, 0.9167, 0.7788, 0.9167, 0.7375, 0.08333, 0.7375, 0.1667, 0.7375, 0.1667, 0.7375, 0.08333, 0.7375, 0.6667, 0.7788, 0.5833, 0.7788, 0.5833, 0.7788, 0.6667, 0.7788, 0.75, 0.7375, 0.8333, 0.7375, 0.8333, 0.7375, 0.75, 0.7375, 0.08333, 0.7788, 7.451e-08, 0.7788, 7.451e-08, 0.7788, 0.08333, 0.7788, 0.1667, 0.7375, 0.25, 0.7375, 0.25, 0.7375, 0.1667, 0.7375, 0.75, 0.7788, 0.6667, 0.7788, 0.6667, 0.7788, 0.75, 0.7788, 0.8333, 0.7375, 0.9167, 0.7375, 0.9167, 0.7375, 0.8333, 0.7375, 0.1667, 0.7788, 0.08333, 0.7788, 0.08333, 0.7788, 0.1667, 0.7788, 0.25, 0.7375, 0.3333, 0.7375, 0.3333, 0.7375, 0.25, 0.7375, 0.8333, 0.7788, 0.75, 0.7788, 0.75, 0.7788, 0.8333, 0.7788, 0.9167, 0.7375, 1.0, 0.7375, 1.0, 0.7375, 0.9167, 0.7375, 0.25, 0.7788, 0.1667, 0.7788, 0.1667, 0.7788, 0.25, 0.7788, 0.08333, 0.8674, 0.08333, 0.9087, 7.451e-08, 0.9087, 7.451e-08, 0.8674, 0.1667, 0.8674, 0.1667, 0.9087, 0.08333, 0.9087, 0.08333, 0.8674, 0.25, 0.8674, 0.25, 0.9087, 0.1667, 0.9087, 0.1667, 0.8674, 0.3333, 0.8674, 0.3333, 0.9087, 0.25, 0.9087, 0.25, 0.8674, 0.4167, 0.8674, 0.4167, 0.9087, 0.3333, 0.9087, 0.3333, 0.8674, 0.5, 0.8674, 0.5, 0.9087, 0.4167, 0.9087, 0.4167, 0.8674, 0.5833, 0.8674, 0.5833, 0.9087, 0.5, 0.9087, 0.5, 0.8674, 0.6667, 0.8674, 0.6667, 0.9087, 0.5833, 0.9087, 0.5833, 0.8674, 0.75, 0.8674, 0.75, 0.9087, 0.6667, 0.9087, 0.6667, 0.8674, 0.8333, 0.8674, 0.8333, 0.9087, 0.75, 0.9087, 0.75, 0.8674, 0.9167, 0.8674, 0.9167, 0.9087, 0.8333, 0.9087, 0.8333, 0.8674, 1.0, 0.8674, 1.0, 0.9087, 0.9167, 0.9087, 0.9167, 0.8674, 0.9167, 0.8674, 1.0, 0.8674, 1.0, 0.8674, 0.9167, 0.8674, 0.25, 0.9087, 0.1667, 0.9087, 0.1667, 0.9087, 0.25, 0.9087, 0.3333, 0.8674, 0.4167, 0.8674, 0.4167, 0.8674, 0.3333, 0.8674, 0.9167, 0.9087, 0.8333, 0.9087, 0.8333, 0.9087, 0.9167, 0.9087, 0.3333, 0.9087, 0.25, 0.9087, 0.25, 0.9087, 0.3333, 0.9087, 0.4167, 0.8674, 0.5, 0.8674, 0.5, 0.8674, 0.4167, 0.8674, 1.0, 0.9087, 0.9167, 0.9087, 0.9167, 0.9087, 1.0, 0.9087, 0.4167, 0.9087, 0.3333, 0.9087, 0.3333, 0.9087, 0.4167, 0.9087, 0.5, 0.8674, 0.5833, 0.8674, 0.5833, 0.8674, 0.5, 0.8674, 0.5, 0.9087, 0.4167, 0.9087, 0.4167, 0.9087, 0.5, 0.9087, 0.5833, 0.8674, 0.6667, 0.8674, 0.6667, 0.8674, 0.5833, 0.8674, 7.451e-08, 0.8674, 0.08333, 0.8674, 0.08333, 0.8674, 7.451e-08, 0.8674, 0.8472, 0.426, 0.75, 0.452, 0.75, 0.49, 0.87, 0.4578, 0.9205, 0.3526, 0.8472, 0.426, 0.87, 0.4578, 0.9578, 0.37, 0.948, 0.25, 0.9205, 0.3526, 0.9578, 0.37, 0.99, 0.25, 0.9205, 0.1474, 0.948, 0.25, 0.99, 0.25, 0.9578, 0.13, 0.8472, 0.07401, 0.9205, 0.1474, 0.9578, 0.13, 0.87, 0.04215, 0.75, 0.04797, 0.8472, 0.07401, 0.87, 0.04215, 0.75, 0.01, 0.6528, 0.07401, 0.75, 0.04797, 0.75, 0.01, 0.63, 0.04215, 0.5795, 0.1474, 0.6528, 0.07401, 0.63, 0.04215, 0.5422, 0.13, 0.552, 0.25, 0.5795, 0.1474, 0.5422, 0.13, 0.51, 0.25, 0.5795, 0.3526, 0.552, 0.25, 0.51, 0.25, 0.5422, 0.37, 0.6528, 0.426, 0.5795, 0.3526, 0.5422, 0.37, 0.63, 0.4578, 0.75, 0.452, 0.6528, 0.426, 0.63, 0.4578, 0.75, 0.49, 0.75, 0.452, 0.8472, 0.426, 0.9205, 0.3526, 0.948, 0.25, 0.9205, 0.1474, 0.8472, 0.07401, 0.75, 0.04797, 0.6528, 0.07401, 0.5795, 0.1474, 0.552, 0.25, 0.5795, 0.3526, 0.6528, 0.426, 0.9205, 0.3526, 0.948, 0.25, 0.948, 0.25, 0.9205, 0.3526, 0.552, 0.25, 0.5795, 0.3526, 0.5795, 0.3526, 0.552, 0.25, 0.75, 0.04797, 0.6528, 0.07401, 0.6528, 0.07401, 0.75, 0.04797, 0.948, 0.25, 0.9205, 0.1474, 0.9205, 0.1474, 0.948, 0.25, 0.5795, 0.3526, 0.6528, 0.426, 0.6528, 0.426, 0.5795, 0.3526, 0.75, 0.452, 0.8472, 0.426, 0.8472, 0.426, 0.75, 0.452, 0.6528, 0.07401, 0.5795, 0.1474, 0.5795, 0.1474, 0.6528, 0.07401, 0.9205, 0.1474, 0.8472, 0.07401, 0.8472, 0.07401, 0.9205, 0.1474, 0.6528, 0.426, 0.75, 0.452, 0.75, 0.452, 0.6528, 0.426, 0.8472, 0.426, 0.9205, 0.3526, 0.9205, 0.3526, 0.8472, 0.426, 0.5795, 0.1474, 0.552, 0.25, 0.552, 0.25, 0.5795, 0.1474])
me_cylinder_001.update()
me_cylinder_002 = bpy.data.meshes.new('Cylinder.002')
me_cylinder_002.from_pydata([(1.346e-08, 0.8461, -1.144), (5.26e-09, 0.5713, 1.015), (0.423, 0.7327, -1.144), (0.2856, 0.4948, 1.015), (0.7327, 0.423, -1.144), (0.4948, 0.2856, 1.015), (0.8461, -1.346e-08, -1.144), (0.5713, 7.967e-09, 1.015), (0.7327, -0.423, -1.144), (0.4948, -0.2856, 1.015), (0.423, -0.7327, -1.144), (0.2856, -0.4948, 1.015), (1.583e-08, -0.8461, -1.144), (5.26e-09, -0.5713, 1.015), (-0.423, -0.7327, -1.144), (-0.2856, -0.4948, 1.015), (-0.7327, -0.423, -1.144), (-0.4948, -0.2856, 1.015), (-0.8461, -1.109e-08, -1.144), (-0.5713, 7.967e-09, 1.015), (-0.7327, 0.423, -1.144), (-0.4948, 0.2856, 1.015), (-0.423, 0.7327, -1.144), (-0.2856, 0.4948, 1.015), (7.634e-09, 1.0, -0.2953), (0.5, 0.866, -0.2953), (0.866, 0.5, -0.2953), (1.0, -7.634e-09, -0.2953), (0.866, -0.5, -0.2953), (0.5, -0.866, -0.2953), (7.634e-09, -1.0, -0.2953), (-0.5, -0.866, -0.2953), (-0.866, -0.5, -0.2953), (-1.0, -7.634e-09, -0.2953), (-0.866, 0.5, -0.2953), (-0.5, 0.866, -0.2953), (5.578e-09, 1.0, 0.004365), (0.5, 0.866, 0.004365), (0.866, 0.5, 0.004365), (1.0, -5.578e-09, 0.004365), (0.866, -0.5, 0.004365), (0.5, -0.866, 0.004365), (5.578e-09, -1.0, 0.004365), (-0.5, -0.866, 0.004365), (-0.866, -0.5, 0.004365), (-1.0, -5.578e-09, 0.004365), (-0.866, 0.5, 0.004365), (-0.5, 0.866, 0.004365), (2.112e-09, 1.0, 0.5094), (0.5, 0.866, 0.5094), (0.866, 0.5, 0.5094), (1.0, -2.112e-09, 0.5094), (0.866, -0.5, 0.5094), (0.5, -0.866, 0.5094), (2.112e-09, -1.0, 0.5094), (-0.5, -0.866, 0.5094), (-0.866, -0.5, 0.5094), (-1.0, -2.112e-09, 0.5094), (-0.866, 0.5, 0.5094), (-0.5, 0.866, 0.5094), (2.847e-10, 1.0, 0.7758), (0.5, 0.866, 0.7758), (0.866, 0.5, 0.7758), (1.0, -2.847e-10, 0.7758), (0.866, -0.5, 0.7758), (0.5, -0.866, 0.7758), (2.847e-10, -1.0, 0.7758), (-0.5, -0.866, 0.7758), (-0.866, -0.5, 0.7758), (-1.0, -2.847e-10, 0.7758), (-0.866, 0.5, 0.7758), (-0.5, 0.866, 0.7758), (0.5, 0.866, 1.015), (-1.354e-09, 1.0, 1.015), (0.866, 0.5, 1.015), (1.0, 1.354e-09, 1.015), (0.866, -0.5, 1.015), (0.5, -0.866, 1.015), (-1.354e-09, -1.0, 1.015), (-0.5, -0.866, 1.015), (-0.866, -0.5, 1.015), (-1.0, 1.354e-09, 1.015), (-0.866, 0.5, 1.015), (-0.5, 0.866, 1.015), (0.4249, 0.736, 1.354), (-5.254e-09, 0.8499, 1.354), (0.736, 0.4249, 1.354), (0.8499, 1.185e-08, 1.354), (0.736, -0.4249, 1.354), (0.4249, -0.736, 1.354), (-5.254e-09, -0.8498, 1.354), (-0.4249, -0.736, 1.354), (-0.736, -0.4249, 1.354), (-0.8498, 1.185e-08, 1.354), (-0.736, 0.4249, 1.354), (-0.4249, 0.736, 1.354), (0.2856, 0.4948, 1.354), (5.26e-09, 0.5713, 1.354), (0.4948, 0.2856, 1.354), (0.5713, 7.967e-09, 1.354), (0.4948, -0.2856, 1.354), (0.2856, -0.4948, 1.354), (5.26e-09, -0.5713, 1.354), (-0.2856, -0.4948, 1.354), (-0.4948, -0.2856, 1.354), (-0.5713, 7.967e-09, 1.354), (-0.4948, 0.2856, 1.354), (-0.2856, 0.4948, 1.354), (0.4249, 0.736, 1.631), (-5.254e-09, 0.8499, 1.631), (0.736, 0.4249, 1.631), (0.8499, 1.185e-08, 1.631), (0.736, -0.4249, 1.631), (0.4249, -0.736, 1.631), (-5.254e-09, -0.8498, 1.631), (-0.4249, -0.736, 1.631), (-0.736, -0.4249, 1.631), (-0.8498, 1.185e-08, 1.631), (-0.736, 0.4249, 1.631), (-0.4249, 0.736, 1.631), (0.4955, 0.8582, 0.7746), (0.4955, 0.8582, 0.5106), (0.8582, 0.4955, 0.7746), (0.8582, 0.4955, 0.5106), (0.991, -6.486e-08, 0.7746), (0.991, -6.667e-08, 0.5106), (0.8582, -0.4955, 0.7746), (0.8582, -0.4955, 0.5106), (0.4955, -0.8582, 0.7746), (0.4955, -0.8582, 0.5106), (1.105e-08, -0.991, 0.7746), (1.286e-08, -0.991, 0.5106), (-0.4955, -0.8582, 0.7746), (-0.4955, -0.8582, 0.5106), (-0.8582, -0.4955, 0.7746), (-0.8582, -0.4955, 0.5106), (-0.991, -6.486e-08, 0.7746), (-0.991, -6.667e-08, 0.5106), (-0.8582, 0.4955, 0.7746), (-0.8582, 0.4955, 0.5106), (-0.4955, 0.8582, 0.7746), (-0.4955, 0.8582, 0.5106), (1.286e-08, 0.991, 0.5106), (1.105e-08, 0.991, 0.7746), (0.4995, 0.8651, 0.004207), (0.4995, 0.8651, -0.2952), (0.8651, 0.4995, 0.004207), (0.8651, 0.4995, -0.2952), (0.9989, -5.572e-09, 0.004207), (0.9989, -7.626e-09, -0.2952), (0.8651, -0.4995, 0.004207), (0.8651, -0.4995, -0.2952), (0.4995, -0.8651, 0.004207), (0.4995, -0.8651, -0.2952), (2.134e-09, -0.9989, 0.004207), (4.188e-09, -0.9989, -0.2952), (-0.4995, -0.8651, 0.004207), (-0.4995, -0.8651, -0.2952), (-0.8651, -0.4995, 0.004207), (-0.8651, -0.4995, -0.2952), (-0.9989, -5.572e-09, 0.004207), (-0.9989, -7.626e-09, -0.2952), (-0.8651, 0.4995, 0.004207), (-0.8651, 0.4995, -0.2952), (-0.4995, 0.8651, 0.004207), (-0.4995, 0.8651, -0.2952), (4.188e-09, 0.9989, -0.2952), (2.134e-09, 0.9989, 0.004207), (1.346e-08, 1.0, -1.144), (0.5, 0.866, -1.144), (0.866, 0.5, -1.144), (1.0, -1.346e-08, -1.144), (0.866, -0.5, -1.144), (0.5, -0.866, -1.144), (1.346e-08, -1.0, -1.144), (-0.5, -0.866, -1.144), (-0.866, -0.5, -1.144), (-1.0, -1.346e-08, -1.144), (-0.866, 0.5, -1.144), (-0.5, 0.866, -1.144), (-0.04502, 0.2949, -1.258), (0.1024, 0.2554, -1.258), (0.2104, 0.1475, -1.258), (0.2499, 1.078e-07, -1.258), (0.2104, -0.1475, -1.258), (0.1024, -0.2554, -1.258), (-0.04502, -0.2949, -1.258), (-0.1925, -0.2554, -1.258), (-0.3004, -0.1475, -1.258), (-0.3399, 9.346e-08, -1.258), (-0.3004, 0.1475, -1.258), (-0.1925, 0.2554, -1.258), (8.104e-09, 0.4992, -1.228), (0.2496, 0.4323, -1.228), (0.4323, 0.2496, -1.228), (0.4992, -7.941e-09, -1.228), (0.4323, -0.2496, -1.228), (0.2496, -0.4323, -1.228), (9.505e-09, -0.4992, -1.228), (-0.2496, -0.4323, -1.228), (-0.4323, -0.2496, -1.228), (-0.4992, -6.54e-09, -1.228), (-0.4323, 0.2496, -1.228), (-0.2496, 0.4323, -1.228), (0.2947, 0.5104, 1.631), (-1.236e-09, 0.5893, 1.631), (0.5104, 0.2947, 1.631), (0.5893, 3.195e-08, 1.631), (0.5104, -0.2947, 1.631), (0.2947, -0.5104, 1.631), (-5.254e-09, -0.5893, 1.631), (-0.2947, -0.5104, 1.631), (-0.5104, -0.2947, 1.631), (-0.5893, -2.03e-08, 1.631), (-0.5104, 0.2947, 1.631), (-0.2947, 0.5104, 1.631), (0.4249, 0.736, 1.631), (-5.254e-09, 0.8499, 1.631), (0.736, 0.4249, 1.631), (0.8499, 1.185e-08, 1.631), (0.736, -0.4249, 1.631), (0.4249, -0.736, 1.631), (-5.254e-09, -0.8498, 1.631), (-0.4249, -0.736, 1.631), (-0.736, -0.4249, 1.631), (-0.8498, 1.185e-08, 1.631), (-0.736, 0.4249, 1.631), (-0.4249, 0.736, 1.631), (0.2947, 0.5104, 1.557), (-1.236e-09, 0.5893, 1.557), (0.5104, 0.2947, 1.557), (0.5893, 3.195e-08, 1.557), (0.5104, -0.2947, 1.557), (0.2947, -0.5104, 1.557), (-5.254e-09, -0.5893, 1.557), (-0.2947, -0.5104, 1.557), (-0.5104, -0.2947, 1.557), (-0.5893, -2.03e-08, 1.557), (-0.5104, 0.2947, 1.557), (-0.2947, 0.5104, 1.557), (0.2947, 0.5104, 1.475), (2.012e-08, 0.5893, 1.475), (0.5104, 0.2947, 1.475), (0.5893, 3.195e-08, 1.475), (0.5104, -0.2947, 1.475), (0.2947, -0.5104, 1.475), (1.61e-08, -0.5893, 1.475), (-0.2947, -0.5104, 1.475), (-0.5104, -0.2947, 1.475), (-0.5893, -2.03e-08, 1.475), (-0.5104, 0.2947, 1.475), (-0.2947, 0.5104, 1.475), (0.5547, 0.9607, 0.7746), (0.5547, 0.9607, 0.5106), (0.9607, 0.5547, 0.7746), (0.9607, 0.5547, 0.5106), (1.109, -4.559e-08, 0.7746), (1.109, -4.468e-08, 0.5106), (0.9607, -0.5547, 0.7746), (0.9607, -0.5547, 0.5106), (0.5547, -0.9607, 0.7746), (0.5547, -0.9607, 0.5106), (1.369e-08, -1.109, 0.7746), (1.278e-08, -1.109, 0.5106), (-0.5547, -0.9607, 0.7746), (-0.5547, -0.9607, 0.5106), (-0.9607, -0.5547, 0.7746), (-0.9607, -0.5547, 0.5106), (-1.109, -4.559e-08, 0.7746), (-1.109, -4.468e-08, 0.5106), (-0.9607, 0.5547, 0.7746), (-0.9607, 0.5547, 0.5106), (-0.5547, 0.9607, 0.7746), (-0.5547, 0.9607, 0.5106), (1.278e-08, 1.109, 0.5106), (1.369e-08, 1.109, 0.7746), (0.5503, 0.9532, 0.004207), (0.5503, 0.9532, -0.2952), (0.9532, 0.5503, 0.004207), (0.9532, 0.5503, -0.2952), (1.101, -7.559e-09, 0.004207), (1.101, -6.982e-09, -0.2952), (0.9532, -0.5503, 0.004207), (0.9532, -0.5503, -0.2952), (0.5503, -0.9532, 0.004207), (0.5503, -0.9532, -0.2952), (4.77e-09, -1.101, 0.004207), (4.193e-09, -1.101, -0.2952), (-0.5503, -0.9532, 0.004207), (-0.5503, -0.9532, -0.2952), (-0.9532, -0.5503, 0.004207), (-0.9532, -0.5503, -0.2952), (-1.101, -7.559e-09, 0.004207), (-1.101, -6.982e-09, -0.2952), (-0.9532, 0.5503, 0.004207), (-0.9532, 0.5503, -0.2952), (-0.5503, 0.9532, 0.004207), (-0.5503, 0.9532, -0.2952), (4.193e-09, 1.101, -0.2952), (4.77e-09, 1.101, 0.004207)], [], [(60, 73, 72, 61), (61, 72, 74, 62), (62, 74, 75, 63), (63, 75, 76, 64), (64, 76, 77, 65), (65, 77, 78, 66), (66, 78, 79, 67), (67, 79, 80, 68), (68, 80, 81, 69), (69, 81, 82, 70), (7, 5, 98, 99), (70, 82, 83, 71), (71, 83, 73, 60), (12, 14, 199, 198), (179, 35, 24, 168), (178, 34, 35, 179), (177, 33, 34, 178), (176, 32, 33, 177), (175, 31, 32, 176), (174, 30, 31, 175), (173, 29, 30, 174), (172, 28, 29, 173), (171, 27, 28, 172), (170, 26, 27, 171), (169, 25, 26, 170), (168, 24, 25, 169), (36, 37, 144, 167), (31, 30, 155, 157), (44, 45, 160, 158), (37, 38, 146, 144), (32, 31, 157, 159), (45, 46, 162, 160), (25, 24, 166, 145), (38, 39, 148, 146), (33, 32, 159, 161), (46, 47, 164, 162), (26, 25, 145, 147), (39, 40, 150, 148), (47, 59, 48, 36), (46, 58, 59, 47), (45, 57, 58, 46), (44, 56, 57, 45), (43, 55, 56, 44), (42, 54, 55, 43), (41, 53, 54, 42), (40, 52, 53, 41), (39, 51, 52, 40), (38, 50, 51, 39), (37, 49, 50, 38), (36, 48, 49, 37), (50, 49, 121, 123), (63, 64, 126, 124), (58, 57, 137, 139), (71, 60, 143, 140), (51, 50, 123, 125), (64, 65, 128, 126), (59, 58, 139, 141), (52, 51, 125, 127), (65, 66, 130, 128), (48, 59, 141, 142), (53, 52, 127, 129), (66, 67, 132, 130), (1, 3, 72, 73), (3, 5, 74, 72), (5, 7, 75, 74), (7, 9, 76, 75), (9, 11, 77, 76), (11, 13, 78, 77), (13, 15, 79, 78), (15, 17, 80, 79), (17, 19, 81, 80), (19, 21, 82, 81), (21, 23, 83, 82), (23, 1, 73, 83), (90, 89, 113, 114), (21, 19, 105, 106), (15, 13, 102, 103), (9, 7, 99, 100), (23, 21, 106, 107), (3, 1, 97, 96), (17, 15, 103, 104), (11, 9, 100, 101), (1, 23, 107, 97), (5, 3, 96, 98), (19, 17, 104, 105), (13, 11, 101, 102), (85, 84, 96, 97), (84, 86, 98, 96), (86, 87, 99, 98), (87, 88, 100, 99), (88, 89, 101, 100), (89, 90, 102, 101), (90, 91, 103, 102), (91, 92, 104, 103), (92, 93, 105, 104), (93, 94, 106, 105), (94, 95, 107, 106), (95, 85, 97, 107), (108, 109, 217, 216), (87, 86, 110, 111), (94, 93, 117, 118), (91, 90, 114, 115), (88, 87, 111, 112), (95, 94, 118, 119), (84, 85, 109, 108), (92, 91, 115, 116), (89, 88, 112, 113), (85, 95, 119, 109), (86, 84, 108, 110), (93, 92, 116, 117), (134, 136, 268, 266), (141, 139, 271, 273), (120, 122, 254, 252), (127, 125, 257, 259), (136, 138, 270, 268), (142, 141, 273, 274), (122, 124, 256, 254), (129, 127, 259, 261), (138, 140, 272, 270), (124, 126, 258, 256), (131, 129, 261, 263), (140, 143, 275, 272), (70, 71, 140, 138), (57, 56, 135, 137), (62, 63, 124, 122), (49, 48, 142, 121), (69, 70, 138, 136), (56, 55, 133, 135), (61, 62, 122, 120), (68, 69, 136, 134), (55, 54, 131, 133), (60, 61, 120, 143), (67, 68, 134, 132), (54, 53, 129, 131), (164, 167, 299, 296), (150, 152, 284, 282), (157, 155, 287, 289), (152, 154, 286, 284), (159, 157, 289, 291), (145, 166, 298, 277), (154, 156, 288, 286), (161, 159, 291, 293), (147, 145, 277, 279), (156, 158, 290, 288), (163, 161, 293, 295), (167, 144, 276, 299), (43, 44, 158, 156), (30, 29, 153, 155), (42, 43, 156, 154), (29, 28, 151, 153), (24, 35, 165, 166), (41, 42, 154, 152), (28, 27, 149, 151), (35, 34, 163, 165), (40, 41, 152, 150), (27, 26, 147, 149), (47, 36, 167, 164), (34, 33, 161, 163), (2, 0, 168, 169), (4, 2, 169, 170), (6, 4, 170, 171), (8, 6, 171, 172), (10, 8, 172, 173), (12, 10, 173, 174), (14, 12, 174, 175), (16, 14, 175, 176), (18, 16, 176, 177), (20, 18, 177, 178), (22, 20, 178, 179), (0, 22, 179, 168), (180, 181, 182, 183, 184, 185, 186, 187, 188, 189, 190, 191), (6, 8, 196, 195), (20, 22, 203, 202), (0, 2, 193, 192), (14, 16, 200, 199), (8, 10, 197, 196), (22, 0, 192, 203), (2, 4, 194, 193), (16, 18, 201, 200), (10, 12, 198, 197), (4, 6, 195, 194), (18, 20, 202, 201), (181, 180, 192, 193), (182, 181, 193, 194), (183, 182, 194, 195), (184, 183, 195, 196), (185, 184, 196, 197), (186, 185, 197, 198), (187, 186, 198, 199), (188, 187, 199, 200), (189, 188, 200, 201), (190, 189, 201, 202), (191, 190, 202, 203), (180, 191, 203, 192), (210, 209, 233, 234), (116, 115, 223, 224), (113, 112, 220, 221), (109, 119, 227, 217), (110, 108, 216, 218), (117, 116, 224, 225), (114, 113, 221, 222), (111, 110, 218, 219), (118, 117, 225, 226), (115, 114, 222, 223), (112, 111, 219, 220), (119, 118, 226, 227), (205, 204, 216, 217), (204, 206, 218, 216), (206, 207, 219, 218), (207, 208, 220, 219), (208, 209, 221, 220), (209, 210, 222, 221), (210, 211, 223, 222), (211, 212, 224, 223), (212, 213, 225, 224), (213, 214, 226, 225), (214, 215, 227, 226), (215, 205, 217, 227), (234, 233, 245, 246), (207, 206, 230, 231), (214, 213, 237, 238), (211, 210, 234, 235), (208, 207, 231, 232), (215, 214, 238, 239), (204, 205, 229, 228), (212, 211, 235, 236), (209, 208, 232, 233), (205, 215, 239, 229), (206, 204, 228, 230), (213, 212, 236, 237), (240, 241, 251, 250, 249, 248, 247, 246, 245, 244, 243, 242), (231, 230, 242, 243), (238, 237, 249, 250), (235, 234, 246, 247), (232, 231, 243, 244), (239, 238, 250, 251), (228, 229, 241, 240), (236, 235, 247, 248), (233, 232, 244, 245), (229, 239, 251, 241), (230, 228, 240, 242), (237, 236, 248, 249), (273, 272, 275, 274), (271, 270, 272, 273), (269, 268, 270, 271), (267, 266, 268, 269), (265, 264, 266, 267), (263, 262, 264, 265), (261, 260, 262, 263), (259, 258, 260, 261), (257, 256, 258, 259), (255, 254, 256, 257), (253, 252, 254, 255), (274, 275, 252, 253), (125, 123, 255, 257), (143, 120, 252, 275), (139, 137, 269, 271), (132, 134, 266, 264), (123, 121, 253, 255), (137, 135, 267, 269), (130, 132, 264, 262), (121, 142, 274, 253), (135, 133, 265, 267), (128, 130, 262, 260), (133, 131, 263, 265), (126, 128, 260, 258), (297, 296, 299, 298), (295, 294, 296, 297), (293, 292, 294, 295), (291, 290, 292, 293), (289, 288, 290, 291), (287, 286, 288, 289), (285, 284, 286, 287), (283, 282, 284, 285), (281, 280, 282, 283), (279, 278, 280, 281), (277, 276, 278, 279), (298, 299, 276, 277), (155, 153, 285, 287), (148, 150, 282, 280), (162, 164, 296, 294), (153, 151, 283, 285), (146, 148, 280, 278), (166, 165, 297, 298), (160, 162, 294, 292), (151, 149, 281, 283), (144, 146, 278, 276), (165, 163, 295, 297), (158, 160, 292, 290), (149, 147, 279, 281)])
_uv = me_cylinder_002.uv_layers.new(name='UVMap')
_uv.uv.foreach_set('vector', [1.0, 0.9447, 1.0, 1.0, 0.9167, 1.0, 0.9167, 0.9447, 0.9167, 0.9447, 0.9167, 1.0, 0.8333, 1.0, 0.8333, 0.9447, 0.8333, 0.9447, 0.8333, 1.0, 0.75, 1.0, 0.75, 0.9447, 0.75, 0.9447, 0.75, 1.0, 0.6667, 1.0, 0.6667, 0.9447, 0.6667, 0.9447, 0.6667, 1.0, 0.5833, 1.0, 0.5833, 0.9447, 0.5833, 0.9447, 0.5833, 1.0, 0.5, 1.0, 0.5, 0.9447, 0.5, 0.9447, 0.5, 1.0, 0.4167, 1.0, 0.4167, 0.9447, 0.4167, 0.9447, 0.4167, 1.0, 0.3333, 1.0, 0.3333, 0.9447, 0.3333, 0.9447, 0.3333, 1.0, 0.25, 1.0, 0.25, 0.9447, 0.25, 0.9447, 0.25, 1.0, 0.1667, 1.0, 0.1667, 0.9447, 0.3871, 0.25, 0.3687, 0.3186, 0.3687, 0.3186, 0.3871, 0.25, 0.1667, 0.9447, 0.1667, 1.0, 0.08333, 1.0, 0.08333, 0.9447, 0.08333, 0.9447, 0.08333, 1.0, 7.451e-08, 1.0, 7.451e-08, 0.9447, 0.75, 0.04694, 0.6485, 0.07415, 0.6485, 0.07415, 0.75, 0.04694, 0.08333, 0.5, 0.08333, 0.6967, 7.451e-08, 0.6967, 7.451e-08, 0.5, 0.1667, 0.5, 0.1667, 0.6967, 0.08333, 0.6967, 0.08333, 0.5, 0.25, 0.5, 0.25, 0.6967, 0.1667, 0.6967, 0.1667, 0.5, 0.3333, 0.5, 0.3333, 0.6967, 0.25, 0.6967, 0.25, 0.5, 0.4167, 0.5, 0.4167, 0.6967, 0.3333, 0.6967, 0.3333, 0.5, 0.5, 0.5, 0.5, 0.6967, 0.4167, 0.6967, 0.4167, 0.5, 0.5833, 0.5, 0.5833, 0.6967, 0.5, 0.6967, 0.5, 0.5, 0.6667, 0.5, 0.6667, 0.6967, 0.5833, 0.6967, 0.5833, 0.5, 0.75, 0.5, 0.75, 0.6967, 0.6667, 0.6967, 0.6667, 0.5, 0.8333, 0.5, 0.8333, 0.6967, 0.75, 0.6967, 0.75, 0.5, 0.9167, 0.5, 0.9167, 0.6967, 0.8333, 0.6967, 0.8333, 0.5, 1.0, 0.5, 1.0, 0.6967, 0.9167, 0.6967, 0.9167, 0.5, 1.0, 0.7661, 0.9167, 0.7661, 0.9167, 0.7661, 1.0, 0.7661, 0.4167, 0.6967, 0.5, 0.6967, 0.5, 0.6967, 0.4167, 0.6967, 0.3333, 0.7661, 0.25, 0.7661, 0.25, 0.7661, 0.3333, 0.7661, 0.9167, 0.7661, 0.8333, 0.7661, 0.8333, 0.7661, 0.9167, 0.7661, 0.3333, 0.6967, 0.4167, 0.6967, 0.4167, 0.6967, 0.3333, 0.6967, 0.25, 0.7661, 0.1667, 0.7661, 0.1667, 0.7661, 0.25, 0.7661, 0.9167, 0.6967, 1.0, 0.6967, 1.0, 0.6967, 0.9167, 0.6967, 0.8333, 0.7661, 0.75, 0.7661, 0.75, 0.7661, 0.8333, 0.7661, 0.25, 0.6967, 0.3333, 0.6967, 0.3333, 0.6967, 0.25, 0.6967, 0.1667, 0.7661, 0.08333, 0.7661, 0.08333, 0.7661, 0.1667, 0.7661, 0.8333, 0.6967, 0.9167, 0.6967, 0.9167, 0.6967, 0.8333, 0.6967, 0.75, 0.7661, 0.6667, 0.7661, 0.6667, 0.7661, 0.75, 0.7661, 0.08333, 0.7661, 0.08333, 0.883, 7.451e-08, 0.883, 7.451e-08, 0.7661, 0.1667, 0.7661, 0.1667, 0.883, 0.08333, 0.883, 0.08333, 0.7661, 0.25, 0.7661, 0.25, 0.883, 0.1667, 0.883, 0.1667, 0.7661, 0.3333, 0.7661, 0.3333, 0.883, 0.25, 0.883, 0.25, 0.7661, 0.4167, 0.7661, 0.4167, 0.883, 0.3333, 0.883, 0.3333, 0.7661, 0.5, 0.7661, 0.5, 0.883, 0.4167, 0.883, 0.4167, 0.7661, 0.5833, 0.7661, 0.5833, 0.883, 0.5, 0.883, 0.5, 0.7661, 0.6667, 0.7661, 0.6667, 0.883, 0.5833, 0.883, 0.5833, 0.7661, 0.75, 0.7661, 0.75, 0.883, 0.6667, 0.883, 0.6667, 0.7661, 0.8333, 0.7661, 0.8333, 0.883, 0.75, 0.883, 0.75, 0.7661, 0.9167, 0.7661, 0.9167, 0.883, 0.8333, 0.883, 0.8333, 0.7661, 1.0, 0.7661, 1.0, 0.883, 0.9167, 0.883, 0.9167, 0.7661, 0.8333, 0.883, 0.9167, 0.883, 0.9167, 0.883, 0.8333, 0.883, 0.75, 0.9447, 0.6667, 0.9447, 0.6667, 0.9447, 0.75, 0.9447, 0.1667, 0.883, 0.25, 0.883, 0.25, 0.883, 0.1667, 0.883, 0.08333, 0.9447, 7.451e-08, 0.9447, 7.451e-08, 0.9447, 0.08333, 0.9447, 0.75, 0.883, 0.8333, 0.883, 0.8333, 0.883, 0.75, 0.883, 0.6667, 0.9447, 0.5833, 0.9447, 0.5833, 0.9447, 0.6667, 0.9447, 0.08333, 0.883, 0.1667, 0.883, 0.1667, 0.883, 0.08333, 0.883, 0.6667, 0.883, 0.75, 0.883, 0.75, 0.883, 0.6667, 0.883, 0.5833, 0.9447, 0.5, 0.9447, 0.5, 0.9447, 0.5833, 0.9447, 7.451e-08, 0.883, 0.08333, 0.883, 0.08333, 0.883, 7.451e-08, 0.883, 0.5833, 0.883, 0.6667, 0.883, 0.6667, 0.883, 0.5833, 0.883, 0.5, 0.9447, 0.4167, 0.9447, 0.4167, 0.9447, 0.5, 0.9447, 0.25, 0.3871, 0.3186, 0.3687, 0.37, 0.4578, 0.25, 0.49, 0.3186, 0.3687, 0.3687, 0.3186, 0.4578, 0.37, 0.37, 0.4578, 0.3687, 0.3186, 0.3871, 0.25, 0.49, 0.25, 0.4578, 0.37, 0.3871, 0.25, 0.3687, 0.1814, 0.4578, 0.13, 0.49, 0.25, 0.3687, 0.1814, 0.3186, 0.1313, 0.37, 0.04215, 0.4578, 0.13, 0.3186, 0.1313, 0.25, 0.1129, 0.25, 0.01, 0.37, 0.04215, 0.25, 0.1129, 0.1814, 0.1313, 0.13, 0.04215, 0.25, 0.01, 0.1814, 0.1313, 0.1313, 0.1814, 0.04215, 0.13, 0.13, 0.04215, 0.1313, 0.1814, 0.1129, 0.25, 0.01, 0.25, 0.04215, 0.13, 0.1129, 0.25, 0.1313, 0.3186, 0.04215, 0.37, 0.01, 0.25, 0.1313, 0.3186, 0.1814, 0.3687, 0.13, 0.4578, 0.04215, 0.37, 0.1814, 0.3687, 0.25, 0.3871, 0.25, 0.49, 0.13, 0.4578, 0.25, 0.1129, 0.3186, 0.1313, 0.3186, 0.1313, 0.25, 0.1129, 0.1313, 0.3186, 0.1129, 0.25, 0.1129, 0.25, 0.1313, 0.3186, 0.1814, 0.1313, 0.25, 0.1129, 0.25, 0.1129, 0.1814, 0.1313, 0.3687, 0.1814, 0.3871, 0.25, 0.3871, 0.25, 0.3687, 0.1814, 0.1814, 0.3687, 0.1313, 0.3186, 0.1313, 0.3186, 0.1814, 0.3687, 0.3186, 0.3687, 0.25, 0.3871, 0.25, 0.3871, 0.3186, 0.3687, 0.1313, 0.1814, 0.1814, 0.1313, 0.1814, 0.1313, 0.1313, 0.1814, 0.3186, 0.1313, 0.3687, 0.1814, 0.3687, 0.1814, 0.3186, 0.1313, 0.25, 0.3871, 0.1814, 0.3687, 0.1814, 0.3687, 0.25, 0.3871, 0.3687, 0.3186, 0.3186, 0.3687, 0.3186, 0.3687, 0.3687, 0.3186, 0.1129, 0.25, 0.1313, 0.1814, 0.1313, 0.1814, 0.1129, 0.25, 0.25, 0.1129, 0.3186, 0.1313, 0.3186, 0.1313, 0.25, 0.1129, 0.25, 0.3871, 0.3186, 0.3687, 0.3186, 0.3687, 0.25, 0.3871, 0.3186, 0.3687, 0.3687, 0.3186, 0.3687, 0.3186, 0.3186, 0.3687, 0.3687, 0.3186, 0.3871, 0.25, 0.3871, 0.25, 0.3687, 0.3186, 0.3871, 0.25, 0.3687, 0.1814, 0.3687, 0.1814, 0.3871, 0.25, 0.3687, 0.1814, 0.3186, 0.1313, 0.3186, 0.1313, 0.3687, 0.1814, 0.3186, 0.1313, 0.25, 0.1129, 0.25, 0.1129, 0.3186, 0.1313, 0.25, 0.1129, 0.1814, 0.1313, 0.1814, 0.1313, 0.25, 0.1129, 0.1814, 0.1313, 0.1313, 0.1814, 0.1313, 0.1814, 0.1814, 0.1313, 0.1313, 0.1814, 0.1129, 0.25, 0.1129, 0.25, 0.1313, 0.1814, 0.1129, 0.25, 0.1313, 0.3186, 0.1313, 0.3186, 0.1129, 0.25, 0.1313, 0.3186, 0.1814, 0.3687, 0.1814, 0.3687, 0.1313, 0.3186, 0.1814, 0.3687, 0.25, 0.3871, 0.25, 0.3871, 0.1814, 0.3687, 0.3186, 0.3687, 0.25, 0.3871, 0.25, 0.3871, 0.3186, 0.3687, 0.3871, 0.25, 0.3687, 0.3186, 0.3687, 0.3186, 0.3871, 0.25, 0.1313, 0.3186, 0.1129, 0.25, 0.1129, 0.25, 0.1313, 0.3186, 0.1814, 0.1313, 0.25, 0.1129, 0.25, 0.1129, 0.1814, 0.1313, 0.3687, 0.1814, 0.3871, 0.25, 0.3871, 0.25, 0.3687, 0.1814, 0.1814, 0.3687, 0.1313, 0.3186, 0.1313, 0.3186, 0.1814, 0.3687, 0.3186, 0.3687, 0.25, 0.3871, 0.25, 0.3871, 0.3186, 0.3687, 0.1313, 0.1814, 0.1814, 0.1313, 0.1814, 0.1313, 0.1313, 0.1814, 0.3186, 0.1313, 0.3687, 0.1814, 0.3687, 0.1814, 0.3186, 0.1313, 0.25, 0.3871, 0.1814, 0.3687, 0.1814, 0.3687, 0.25, 0.3871, 0.3687, 0.3186, 0.3186, 0.3687, 0.3186, 0.3687, 0.3687, 0.3186, 0.1129, 0.25, 0.1313, 0.1814, 0.1313, 0.1814, 0.1129, 0.25, 0.3333, 0.9447, 0.25, 0.9447, 0.25, 0.9447, 0.3333, 0.9447, 0.08333, 0.883, 0.1667, 0.883, 0.1667, 0.883, 0.08333, 0.883, 0.9167, 0.9447, 0.8333, 0.9447, 0.8333, 0.9447, 0.9167, 0.9447, 0.6667, 0.883, 0.75, 0.883, 0.75, 0.883, 0.6667, 0.883, 0.25, 0.9447, 0.1667, 0.9447, 0.1667, 0.9447, 0.25, 0.9447, 7.451e-08, 0.883, 0.08333, 0.883, 0.08333, 0.883, 7.451e-08, 0.883, 0.8333, 0.9447, 0.75, 0.9447, 0.75, 0.9447, 0.8333, 0.9447, 0.5833, 0.883, 0.6667, 0.883, 0.6667, 0.883, 0.5833, 0.883, 0.1667, 0.9447, 0.08333, 0.9447, 0.08333, 0.9447, 0.1667, 0.9447, 0.75, 0.9447, 0.6667, 0.9447, 0.6667, 0.9447, 0.75, 0.9447, 0.5, 0.883, 0.5833, 0.883, 0.5833, 0.883, 0.5, 0.883, 0.08333, 0.9447, 7.451e-08, 0.9447, 7.451e-08, 0.9447, 0.08333, 0.9447, 0.1667, 0.9447, 0.08333, 0.9447, 0.08333, 0.9447, 0.1667, 0.9447, 0.25, 0.883, 0.3333, 0.883, 0.3333, 0.883, 0.25, 0.883, 0.8333, 0.9447, 0.75, 0.9447, 0.75, 0.9447, 0.8333, 0.9447, 0.9167, 0.883, 1.0, 0.883, 1.0, 0.883, 0.9167, 0.883, 0.25, 0.9447, 0.1667, 0.9447, 0.1667, 0.9447, 0.25, 0.9447, 0.3333, 0.883, 0.4167, 0.883, 0.4167, 0.883, 0.3333, 0.883, 0.9167, 0.9447, 0.8333, 0.9447, 0.8333, 0.9447, 0.9167, 0.9447, 0.3333, 0.9447, 0.25, 0.9447, 0.25, 0.9447, 0.3333, 0.9447, 0.4167, 0.883, 0.5, 0.883, 0.5, 0.883, 0.4167, 0.883, 1.0, 0.9447, 0.9167, 0.9447, 0.9167, 0.9447, 1.0, 0.9447, 0.4167, 0.9447, 0.3333, 0.9447, 0.3333, 0.9447, 0.4167, 0.9447, 0.5, 0.883, 0.5833, 0.883, 0.5833, 0.883, 0.5, 0.883, 0.08333, 0.7661, 7.451e-08, 0.7661, 7.451e-08, 0.7661, 0.08333, 0.7661, 0.6667, 0.7661, 0.5833, 0.7661, 0.5833, 0.7661, 0.6667, 0.7661, 0.4167, 0.6967, 0.5, 0.6967, 0.5, 0.6967, 0.4167, 0.6967, 0.5833, 0.7661, 0.5, 0.7661, 0.5, 0.7661, 0.5833, 0.7661, 0.3333, 0.6967, 0.4167, 0.6967, 0.4167, 0.6967, 0.3333, 0.6967, 0.9167, 0.6967, 1.0, 0.6967, 1.0, 0.6967, 0.9167, 0.6967, 0.5, 0.7661, 0.4167, 0.7661, 0.4167, 0.7661, 0.5, 0.7661, 0.25, 0.6967, 0.3333, 0.6967, 0.3333, 0.6967, 0.25, 0.6967, 0.8333, 0.6967, 0.9167, 0.6967, 0.9167, 0.6967, 0.8333, 0.6967, 0.4167, 0.7661, 0.3333, 0.7661, 0.3333, 0.7661, 0.4167, 0.7661, 0.1667, 0.6967, 0.25, 0.6967, 0.25, 0.6967, 0.1667, 0.6967, 1.0, 0.7661, 0.9167, 0.7661, 0.9167, 0.7661, 1.0, 0.7661, 0.4167, 0.7661, 0.3333, 0.7661, 0.3333, 0.7661, 0.4167, 0.7661, 0.5, 0.6967, 0.5833, 0.6967, 0.5833, 0.6967, 0.5, 0.6967, 0.5, 0.7661, 0.4167, 0.7661, 0.4167, 0.7661, 0.5, 0.7661, 0.5833, 0.6967, 0.6667, 0.6967, 0.6667, 0.6967, 0.5833, 0.6967, 7.451e-08, 0.6967, 0.08333, 0.6967, 0.08333, 0.6967, 7.451e-08, 0.6967, 0.5833, 0.7661, 0.5, 0.7661, 0.5, 0.7661, 0.5833, 0.7661, 0.6667, 0.6967, 0.75, 0.6967, 0.75, 0.6967, 0.6667, 0.6967, 0.08333, 0.6967, 0.1667, 0.6967, 0.1667, 0.6967, 0.08333, 0.6967, 0.6667, 0.7661, 0.5833, 0.7661, 0.5833, 0.7661, 0.6667, 0.7661, 0.75, 0.6967, 0.8333, 0.6967, 0.8333, 0.6967, 0.75, 0.6967, 0.08333, 0.7661, 7.451e-08, 0.7661, 7.451e-08, 0.7661, 0.08333, 0.7661, 0.1667, 0.6967, 0.25, 0.6967, 0.25, 0.6967, 0.1667, 0.6967, 0.8515, 0.4259, 0.75, 0.4531, 0.75, 0.49, 0.87, 0.4578, 0.9259, 0.3515, 0.8515, 0.4259, 0.87, 0.4578, 0.9578, 0.37, 0.9531, 0.25, 0.9259, 0.3515, 0.9578, 0.37, 0.99, 0.25, 0.9259, 0.1485, 0.9531, 0.25, 0.99, 0.25, 0.9578, 0.13, 0.8515, 0.07415, 0.9259, 0.1485, 0.9578, 0.13, 0.87, 0.04215, 0.75, 0.04694, 0.8515, 0.07415, 0.87, 0.04215, 0.75, 0.01, 0.6485, 0.07415, 0.75, 0.04694, 0.75, 0.01, 0.63, 0.04215, 0.5741, 0.1485, 0.6485, 0.07415, 0.63, 0.04215, 0.5422, 0.13, 0.5469, 0.25, 0.5741, 0.1485, 0.5422, 0.13, 0.51, 0.25, 0.5741, 0.3515, 0.5469, 0.25, 0.51, 0.25, 0.5422, 0.37, 0.6485, 0.4259, 0.5741, 0.3515, 0.5422, 0.37, 0.63, 0.4578, 0.75, 0.4531, 0.6485, 0.4259, 0.63, 0.4578, 0.75, 0.49, 0.75, 0.37, 0.81, 0.3539, 0.8539, 0.31, 0.87, 0.25, 0.8539, 0.19, 0.81, 0.1461, 0.75, 0.13, 0.69, 0.1461, 0.6461, 0.19, 0.63, 0.25, 0.6461, 0.31, 0.69, 0.3539, 0.9531, 0.25, 0.9259, 0.1485, 0.9259, 0.1485, 0.9531, 0.25, 0.5741, 0.3515, 0.6485, 0.4259, 0.6485, 0.4259, 0.5741, 0.3515, 0.75, 0.4531, 0.8515, 0.4259, 0.8515, 0.4259, 0.75, 0.4531, 0.6485, 0.07415, 0.5741, 0.1485, 0.5741, 0.1485, 0.6485, 0.07415, 0.9259, 0.1485, 0.8515, 0.07415, 0.8515, 0.07415, 0.9259, 0.1485, 0.6485, 0.4259, 0.75, 0.4531, 0.75, 0.4531, 0.6485, 0.4259, 0.8515, 0.4259, 0.9259, 0.3515, 0.9259, 0.3515, 0.8515, 0.4259, 0.5741, 0.1485, 0.5469, 0.25, 0.5469, 0.25, 0.5741, 0.1485, 0.8515, 0.07415, 0.75, 0.04694, 0.75, 0.04694, 0.8515, 0.07415, 0.9259, 0.3515, 0.9531, 0.25, 0.9531, 0.25, 0.9259, 0.3515, 0.5469, 0.25, 0.5741, 0.3515, 0.5741, 0.3515, 0.5469, 0.25, 0.81, 0.3539, 0.75, 0.37, 0.75, 0.4531, 0.8515, 0.4259, 0.8539, 0.31, 0.81, 0.3539, 0.8515, 0.4259, 0.9259, 0.3515, 0.87, 0.25, 0.8539, 0.31, 0.9259, 0.3515, 0.9531, 0.25, 0.8539, 0.19, 0.87, 0.25, 0.9531, 0.25, 0.9259, 0.1485, 0.81, 0.1461, 0.8539, 0.19, 0.9259, 0.1485, 0.8515, 0.07415, 0.75, 0.13, 0.81, 0.1461, 0.8515, 0.07415, 0.75, 0.04694, 0.69, 0.1461, 0.75, 0.13, 0.75, 0.04694, 0.6485, 0.07415, 0.6461, 0.19, 0.69, 0.1461, 0.6485, 0.07415, 0.5741, 0.1485, 0.63, 0.25, 0.6461, 0.19, 0.5741, 0.1485, 0.5469, 0.25, 0.6461, 0.31, 0.63, 0.25, 0.5469, 0.25, 0.5741, 0.3515, 0.69, 0.3539, 0.6461, 0.31, 0.5741, 0.3515, 0.6485, 0.4259, 0.75, 0.37, 0.69, 0.3539, 0.6485, 0.4259, 0.75, 0.4531, 0.25, 0.1549, 0.2975, 0.1677, 0.2975, 0.1677, 0.25, 0.1549, 0.1313, 0.1814, 0.1814, 0.1313, 0.1814, 0.1313, 0.1313, 0.1814, 0.3186, 0.1313, 0.3687, 0.1814, 0.3687, 0.1814, 0.3186, 0.1313, 0.25, 0.3871, 0.1814, 0.3687, 0.1814, 0.3687, 0.25, 0.3871, 0.3687, 0.3186, 0.3186, 0.3687, 0.3186, 0.3687, 0.3687, 0.3186, 0.1129, 0.25, 0.1313, 0.1814, 0.1313, 0.1814, 0.1129, 0.25, 0.25, 0.1129, 0.3186, 0.1313, 0.3186, 0.1313, 0.25, 0.1129, 0.3871, 0.25, 0.3687, 0.3186, 0.3687, 0.3186, 0.3871, 0.25, 0.1313, 0.3186, 0.1129, 0.25, 0.1129, 0.25, 0.1313, 0.3186, 0.1814, 0.1313, 0.25, 0.1129, 0.25, 0.1129, 0.1814, 0.1313, 0.3687, 0.1814, 0.3871, 0.25, 0.3871, 0.25, 0.3687, 0.1814, 0.1814, 0.3687, 0.1313, 0.3186, 0.1313, 0.3186, 0.1814, 0.3687, 0.25, 0.3451, 0.2975, 0.3323, 0.3186, 0.3687, 0.25, 0.3871, 0.2975, 0.3323, 0.3323, 0.2975, 0.3687, 0.3186, 0.3186, 0.3687, 0.3323, 0.2975, 0.3451, 0.25, 0.3871, 0.25, 0.3687, 0.3186, 0.3451, 0.25, 0.3323, 0.2025, 0.3687, 0.1814, 0.3871, 0.25, 0.3323, 0.2025, 0.2975, 0.1677, 0.3186, 0.1313, 0.3687, 0.1814, 0.2975, 0.1677, 0.25, 0.1549, 0.25, 0.1129, 0.3186, 0.1313, 0.25, 0.1549, 0.2025, 0.1677, 0.1814, 0.1313, 0.25, 0.1129, 0.2025, 0.1677, 0.1677, 0.2025, 0.1313, 0.1814, 0.1814, 0.1313, 0.1677, 0.2025, 0.1549, 0.25, 0.1129, 0.25, 0.1313, 0.1814, 0.1549, 0.25, 0.1677, 0.2975, 0.1313, 0.3186, 0.1129, 0.25, 0.1677, 0.2975, 0.2025, 0.3323, 0.1814, 0.3687, 0.1313, 0.3186, 0.2025, 0.3323, 0.25, 0.3451, 0.25, 0.3871, 0.1814, 0.3687, 0.25, 0.1549, 0.2975, 0.1677, 0.2975, 0.1677, 0.25, 0.1549, 0.3451, 0.25, 0.3323, 0.2975, 0.3323, 0.2975, 0.3451, 0.25, 0.1677, 0.2975, 0.1549, 0.25, 0.1549, 0.25, 0.1677, 0.2975, 0.2025, 0.1677, 0.25, 0.1549, 0.25, 0.1549, 0.2025, 0.1677, 0.3323, 0.2025, 0.3451, 0.25, 0.3451, 0.25, 0.3323, 0.2025, 0.2025, 0.3323, 0.1677, 0.2975, 0.1677, 0.2975, 0.2025, 0.3323, 0.2975, 0.3323, 0.25, 0.3451, 0.25, 0.3451, 0.2975, 0.3323, 0.1677, 0.2025, 0.2025, 0.1677, 0.2025, 0.1677, 0.1677, 0.2025, 0.2975, 0.1677, 0.3323, 0.2025, 0.3323, 0.2025, 0.2975, 0.1677, 0.25, 0.3451, 0.2025, 0.3323, 0.2025, 0.3323, 0.25, 0.3451, 0.3323, 0.2975, 0.2975, 0.3323, 0.2975, 0.3323, 0.3323, 0.2975, 0.1549, 0.25, 0.1677, 0.2025, 0.1677, 0.2025, 0.1549, 0.25, 0.2975, 0.3323, 0.25, 0.3451, 0.2025, 0.3323, 0.1677, 0.2975, 0.1549, 0.25, 0.1677, 0.2025, 0.2025, 0.1677, 0.25, 0.1549, 0.2975, 0.1677, 0.3323, 0.2025, 0.3451, 0.25, 0.3323, 0.2975, 0.3451, 0.25, 0.3323, 0.2975, 0.3323, 0.2975, 0.3451, 0.25, 0.1677, 0.2975, 0.1549, 0.25, 0.1549, 0.25, 0.1677, 0.2975, 0.2025, 0.1677, 0.25, 0.1549, 0.25, 0.1549, 0.2025, 0.1677, 0.3323, 0.2025, 0.3451, 0.25, 0.3451, 0.25, 0.3323, 0.2025, 0.2025, 0.3323, 0.1677, 0.2975, 0.1677, 0.2975, 0.2025, 0.3323, 0.2975, 0.3323, 0.25, 0.3451, 0.25, 0.3451, 0.2975, 0.3323, 0.1677, 0.2025, 0.2025, 0.1677, 0.2025, 0.1677, 0.1677, 0.2025, 0.2975, 0.1677, 0.3323, 0.2025, 0.3323, 0.2025, 0.2975, 0.1677, 0.25, 0.3451, 0.2025, 0.3323, 0.2025, 0.3323, 0.25, 0.3451, 0.3323, 0.2975, 0.2975, 0.3323, 0.2975, 0.3323, 0.3323, 0.2975, 0.1549, 0.25, 0.1677, 0.2025, 0.1677, 0.2025, 0.1549, 0.25, 0.08333, 0.883, 0.08333, 0.9447, 7.451e-08, 0.9447, 7.451e-08, 0.883, 0.1667, 0.883, 0.1667, 0.9447, 0.08333, 0.9447, 0.08333, 0.883, 0.25, 0.883, 0.25, 0.9447, 0.1667, 0.9447, 0.1667, 0.883, 0.3333, 0.883, 0.3333, 0.9447, 0.25, 0.9447, 0.25, 0.883, 0.4167, 0.883, 0.4167, 0.9447, 0.3333, 0.9447, 0.3333, 0.883, 0.5, 0.883, 0.5, 0.9447, 0.4167, 0.9447, 0.4167, 0.883, 0.5833, 0.883, 0.5833, 0.9447, 0.5, 0.9447, 0.5, 0.883, 0.6667, 0.883, 0.6667, 0.9447, 0.5833, 0.9447, 0.5833, 0.883, 0.75, 0.883, 0.75, 0.9447, 0.6667, 0.9447, 0.6667, 0.883, 0.8333, 0.883, 0.8333, 0.9447, 0.75, 0.9447, 0.75, 0.883, 0.9167, 0.883, 0.9167, 0.9447, 0.8333, 0.9447, 0.8333, 0.883, 1.0, 0.883, 1.0, 0.9447, 0.9167, 0.9447, 0.9167, 0.883, 0.75, 0.883, 0.8333, 0.883, 0.8333, 0.883, 0.75, 0.883, 1.0, 0.9447, 0.9167, 0.9447, 0.9167, 0.9447, 1.0, 0.9447, 0.1667, 0.883, 0.25, 0.883, 0.25, 0.883, 0.1667, 0.883, 0.4167, 0.9447, 0.3333, 0.9447, 0.3333, 0.9447, 0.4167, 0.9447, 0.8333, 0.883, 0.9167, 0.883, 0.9167, 0.883, 0.8333, 0.883, 0.25, 0.883, 0.3333, 0.883, 0.3333, 0.883, 0.25, 0.883, 0.5, 0.9447, 0.4167, 0.9447, 0.4167, 0.9447, 0.5, 0.9447, 0.9167, 0.883, 1.0, 0.883, 1.0, 0.883, 0.9167, 0.883, 0.3333, 0.883, 0.4167, 0.883, 0.4167, 0.883, 0.3333, 0.883, 0.5833, 0.9447, 0.5, 0.9447, 0.5, 0.9447, 0.5833, 0.9447, 0.4167, 0.883, 0.5, 0.883, 0.5, 0.883, 0.4167, 0.883, 0.6667, 0.9447, 0.5833, 0.9447, 0.5833, 0.9447, 0.6667, 0.9447, 0.08333, 0.6967, 0.08333, 0.7661, 7.451e-08, 0.7661, 7.451e-08, 0.6967, 0.1667, 0.6967, 0.1667, 0.7661, 0.08333, 0.7661, 0.08333, 0.6967, 0.25, 0.6967, 0.25, 0.7661, 0.1667, 0.7661, 0.1667, 0.6967, 0.3333, 0.6967, 0.3333, 0.7661, 0.25, 0.7661, 0.25, 0.6967, 0.4167, 0.6967, 0.4167, 0.7661, 0.3333, 0.7661, 0.3333, 0.6967, 0.5, 0.6967, 0.5, 0.7661, 0.4167, 0.7661, 0.4167, 0.6967, 0.5833, 0.6967, 0.5833, 0.7661, 0.5, 0.7661, 0.5, 0.6967, 0.6667, 0.6967, 0.6667, 0.7661, 0.5833, 0.7661, 0.5833, 0.6967, 0.75, 0.6967, 0.75, 0.7661, 0.6667, 0.7661, 0.6667, 0.6967, 0.8333, 0.6967, 0.8333, 0.7661, 0.75, 0.7661, 0.75, 0.6967, 0.9167, 0.6967, 0.9167, 0.7661, 0.8333, 0.7661, 0.8333, 0.6967, 1.0, 0.6967, 1.0, 0.7661, 0.9167, 0.7661, 0.9167, 0.6967, 0.5, 0.6967, 0.5833, 0.6967, 0.5833, 0.6967, 0.5, 0.6967, 0.75, 0.7661, 0.6667, 0.7661, 0.6667, 0.7661, 0.75, 0.7661, 0.1667, 0.7661, 0.08333, 0.7661, 0.08333, 0.7661, 0.1667, 0.7661, 0.5833, 0.6967, 0.6667, 0.6967, 0.6667, 0.6967, 0.5833, 0.6967, 0.8333, 0.7661, 0.75, 0.7661, 0.75, 0.7661, 0.8333, 0.7661, 7.451e-08, 0.6967, 0.08333, 0.6967, 0.08333, 0.6967, 7.451e-08, 0.6967, 0.25, 0.7661, 0.1667, 0.7661, 0.1667, 0.7661, 0.25, 0.7661, 0.6667, 0.6967, 0.75, 0.6967, 0.75, 0.6967, 0.6667, 0.6967, 0.9167, 0.7661, 0.8333, 0.7661, 0.8333, 0.7661, 0.9167, 0.7661, 0.08333, 0.6967, 0.1667, 0.6967, 0.1667, 0.6967, 0.08333, 0.6967, 0.3333, 0.7661, 0.25, 0.7661, 0.25, 0.7661, 0.3333, 0.7661, 0.75, 0.6967, 0.8333, 0.6967, 0.8333, 0.6967, 0.75, 0.6967])
me_cylinder_002.update()
me_cube_001 = bpy.data.meshes.new('Cube.001')
me_cube_001.from_pydata([(-0.9191, -0.4572, -2.5), (-1.663, -0.463, 1.07), (3.08, -0.4439, -0.5811), (1.698, -0.3764, 1.501), (-1.714, -0.6022, 0.762), (1.945, -0.5122, 1.358), (2.487, -0.6968, 0.6058), (-1.896, -0.6913, -0.7367), (2.731, -0.7161, -0.08165), (-1.628, -0.7405, -1.843), (0.8934, -0.3951, -1.205), (0.08894, -0.4088, 1.175), (0.1074, -0.5426, 0.944), (0.2641, -0.6042, -0.08581), (0.4941, -0.6513, -0.8602), (-0.7946, -0.4222, 1.066), (-0.8261, -0.549, 0.8005), (-0.8767, -0.5908, -0.4328), (-0.6405, -0.6587, -1.358), (-0.1426, -0.4082, -1.781), (1.977, -0.4088, -0.8673), (0.9044, -0.4267, 1.338), (0.9694, -0.5375, 1.13), (1.317, -0.6775, 0.243), (1.583, -0.6848, -0.4849), (-0.865, -0.5242, -2.674), (-1.73, -0.675, 0.9155), (-1.674, -0.5255, 1.242), (-1.928, -0.7884, -0.737), (-1.627, -0.8391, -1.951), (-1.372, -0.5058, -3.116), (-2.298, -0.6777, 0.8246), (-2.22, -0.5267, 1.151), (-2.554, -0.774, -0.8003), (-2.352, -0.8154, -2.265), (-0.8566, 0.0, -2.663), (-1.597, 0.0, 1.164), (3.14, 0.0, -0.7057), (1.609, 0.0, 1.564), (2.197, 0.0, 1.273), (0.09704, 0.0, 1.205), (0.8924, 0.0, -1.304), (-0.1233, 0.0, -1.896), (-0.7448, 0.0, 1.126), (0.8708, 0.0, 1.349), (1.975, 0.0, -0.974), (-0.7915, 0.0, -2.85), (-1.605, 0.0, 1.352), (-1.254, 0.0, -3.318), (-2.131, 0.0, 1.261), (-2.241, 0.0, 0.9158), (-2.554, 0.0, -0.8003), (-2.352, 0.0, -2.265), (2.788, -0.8319, -0.202), (3.208, -0.4531, -0.8505), (2.056, 0.0, 1.569), (2.137, -0.6655, 1.401), (2.447, -0.8169, 0.6932), (3.286, 0.0, -1.013), (3.275, -0.7372, 0.1115), (3.675, -0.4, -0.5077), (2.544, 0.0, 1.801), (2.685, -0.6, 1.579), (3.022, -0.7041, 0.8066), (3.775, 0.0, -0.7805), (3.276, -0.8305, 0.03063), (3.696, -0.4521, -0.6179), (2.623, -0.6591, 1.639), (2.59, 0.0, 1.755), (2.935, -0.8155, 0.9258), (3.724, 0.0, -0.6465), (4.703, 0.0, 0.6832), (3.754, 0.0, 2.705), (4.238, -0.8186, 1.395), (4.631, -0.4718, 0.8134), (3.807, -0.6247, 2.557), (3.988, -0.8317, 2.094), (6.68, 0.0, 0.8046), (7.0, 0.0, 2.97), (6.772, -0.677, 1.626), (6.709, -0.6034, 1.048), (6.95, -0.4251, 2.798), (6.857, -0.6269, 2.386)], [], [(4, 1, 27, 26), (39, 38, 3, 5), (16, 15, 1, 4), (45, 37, 2, 20), (43, 36, 1, 15), (17, 16, 4, 7), (0, 9, 29, 25), (18, 17, 7, 9), (19, 18, 9, 0), (35, 0, 25, 46), (20, 24, 14, 10), (24, 23, 13, 14), (23, 22, 12, 13), (44, 40, 11, 21), (42, 41, 10, 19), (22, 21, 11, 12), (35, 42, 19, 0), (10, 14, 18, 19), (14, 13, 17, 18), (13, 12, 16, 17), (40, 43, 15, 11), (12, 11, 15, 16), (5, 3, 21, 22), (38, 44, 21, 3), (6, 5, 22, 23), (8, 6, 23, 24), (2, 8, 24, 20), (41, 45, 20, 10), (46, 25, 30, 48), (7, 4, 26, 28), (9, 7, 28, 29), (28, 26, 31, 33), (25, 29, 34, 30), (26, 27, 32, 31), (29, 28, 33, 34), (8, 2, 54, 53), (34, 33, 51, 52), (33, 31, 50, 51), (31, 32, 49, 50), (30, 34, 52, 48), (27, 47, 49, 32), (1, 36, 47, 27), (54, 58, 64, 66), (6, 8, 53, 57), (2, 37, 58, 54), (5, 6, 57, 56), (39, 5, 56, 55), (60, 70, 71, 74), (56, 57, 69, 67), (53, 54, 66, 65), (57, 53, 65, 69), (55, 56, 67, 61), (60, 59, 65, 66), (62, 68, 61, 67), (63, 62, 67, 69), (59, 63, 69, 65), (70, 60, 66, 64), (76, 73, 79, 82), (62, 63, 76, 75), (59, 60, 74, 73), (63, 59, 73, 76), (68, 62, 75, 72), (79, 80, 77, 78, 81, 82), (72, 75, 81, 78), (74, 71, 77, 80), (75, 76, 82, 81), (73, 74, 80, 79)])
_uv = me_cube_001.uv_layers.new(name='UVMap')
_uv.uv.foreach_set('vector', [0.6135, 0.9993, 0.6278, 0.999, 0.6243, 1.0, 0.611, 1.0, 0.5786, 0.6256, 0.625, 0.6234, 0.6158, 0.7182, 0.6, 0.7189, 0.6045, 0.9414, 0.6151, 0.941, 0.6278, 0.999, 0.6135, 0.9993, 0.3122, 0.6247, 0.375, 0.6276, 0.3861, 0.7114, 0.3109, 0.7112, 0.8173, 0.6209, 0.875, 0.6241, 0.8759, 0.708, 0.8191, 0.702, 0.5113, 0.9423, 0.6045, 0.9414, 0.6135, 0.9993, 0.5113, 1.0, 0.3824, 1.001, 0.4401, 1.0, 0.4401, 1.0, 0.3836, 1.0, 0.4401, 0.9423, 0.5113, 0.9423, 0.5113, 1.0, 0.4401, 1.0, 0.3852, 0.9446, 0.4401, 0.9423, 0.4401, 1.0, 0.3824, 1.001, 0.125, 0.6254, 0.1255, 0.7149, 0.125, 0.7151, 0.125, 0.6254, 0.3827, 0.8163, 0.4401, 0.8128, 0.4401, 0.8756, 0.3831, 0.879, 0.4401, 0.8128, 0.5113, 0.8128, 0.5113, 0.8756, 0.4401, 0.8756, 0.5113, 0.8128, 0.6053, 0.8135, 0.6054, 0.8758, 0.5113, 0.8756, 0.6878, 0.6229, 0.7506, 0.622, 0.75, 0.7037, 0.6843, 0.7047, 0.1827, 0.624, 0.2494, 0.6235, 0.2486, 0.7105, 0.1828, 0.7103, 0.6053, 0.8135, 0.6161, 0.8137, 0.6163, 0.8758, 0.6054, 0.8758, 0.125, 0.6254, 0.1827, 0.624, 0.1828, 0.7103, 0.1255, 0.7149, 0.3831, 0.879, 0.4401, 0.8756, 0.4401, 0.9423, 0.3852, 0.9446, 0.4401, 0.8756, 0.5113, 0.8756, 0.5113, 0.9423, 0.4401, 0.9423, 0.5113, 0.8756, 0.6054, 0.8758, 0.6045, 0.9414, 0.5113, 0.9423, 0.7506, 0.622, 0.8173, 0.6209, 0.8191, 0.702, 0.75, 0.7037, 0.6054, 0.8758, 0.6163, 0.8758, 0.6151, 0.941, 0.6045, 0.9414, 0.6, 0.7189, 0.6158, 0.7182, 0.6161, 0.8137, 0.6053, 0.8135, 0.625, 0.6234, 0.6878, 0.6229, 0.6843, 0.7047, 0.6158, 0.7182, 0.5113, 0.75, 0.6, 0.7189, 0.6053, 0.8135, 0.5113, 0.8128, 0.4401, 0.75, 0.5113, 0.75, 0.5113, 0.8128, 0.4401, 0.8128, 0.3861, 0.7114, 0.4401, 0.75, 0.4401, 0.8128, 0.3827, 0.8163, 0.2494, 0.6235, 0.3122, 0.6247, 0.3109, 0.7112, 0.2486, 0.7105, 0.125, 0.6254, 0.125, 0.7151, 0.125, 0.712, 0.125, 0.6286, 0.5113, 1.0, 0.6135, 0.9993, 0.611, 1.0, 0.5113, 1.0, 0.4401, 1.0, 0.5113, 1.0, 0.5113, 1.0, 0.4401, 1.0, 0.5113, 1.0, 0.611, 1.0, 0.605, 1.0, 0.5113, 1.0, 0.3836, 1.0, 0.4401, 1.0, 0.4401, 1.0, 0.385, 1.0, 0.611, 1.0, 0.6243, 1.0, 0.6157, 1.0, 0.605, 1.0, 0.4401, 1.0, 0.5113, 1.0, 0.5113, 1.0, 0.4401, 1.0, 0.4401, 0.75, 0.3861, 0.7114, 0.3861, 0.7114, 0.4401, 0.75, 0.4401, 0.0, 0.5113, 0.0, 0.5113, 0.1224, 0.4401, 0.1233, 0.5113, 0.0, 0.6051, 0.03253, 0.6116, 0.1258, 0.5113, 0.1224, 0.6051, 0.03253, 0.616, 0.04579, 0.625, 0.1259, 0.6116, 0.1258, 0.3861, 0.03826, 0.4401, 0.0, 0.4401, 0.1233, 0.375, 0.1214, 0.875, 0.7081, 0.875, 0.6241, 0.875, 0.6241, 0.875, 0.7042, 0.8759, 0.708, 0.875, 0.6241, 0.875, 0.6241, 0.875, 0.7081, 0.3861, 0.7114, 0.375, 0.6276, 0.375, 0.6276, 0.3861, 0.7114, 0.5113, 0.75, 0.4401, 0.75, 0.4401, 0.75, 0.5113, 0.75, 0.3861, 0.7114, 0.375, 0.6276, 0.375, 0.6276, 0.3861, 0.7114, 0.6, 0.7189, 0.5113, 0.75, 0.5113, 0.75, 0.5664, 0.6991, 0.5786, 0.6256, 0.6, 0.7189, 0.5664, 0.6991, 0.5786, 0.6256, 0.3951, 0.7033, 0.387, 0.6477, 0.387, 0.6477, 0.3951, 0.7033, 0.5664, 0.6991, 0.5113, 0.75, 0.5113, 0.75, 0.5664, 0.6991, 0.4401, 0.75, 0.3861, 0.7114, 0.3861, 0.7114, 0.4401, 0.75, 0.5113, 0.75, 0.4401, 0.75, 0.4401, 0.75, 0.5113, 0.75, 0.5786, 0.6256, 0.5664, 0.6991, 0.5664, 0.6991, 0.5786, 0.6256, 0.3951, 0.7033, 0.4424, 0.7405, 0.4401, 0.75, 0.3861, 0.7114, 0.5596, 0.697, 0.5703, 0.6389, 0.5786, 0.6256, 0.5664, 0.6991, 0.5106, 0.7376, 0.5596, 0.697, 0.5664, 0.6991, 0.5113, 0.75, 0.4424, 0.7405, 0.5106, 0.7376, 0.5113, 0.75, 0.4401, 0.75, 0.387, 0.6477, 0.3951, 0.7033, 0.3861, 0.7114, 0.375, 0.6276, 0.5106, 0.7376, 0.4424, 0.7405, 0.4424, 0.7405, 0.5106, 0.7376, 0.5596, 0.697, 0.5106, 0.7376, 0.5106, 0.7376, 0.5596, 0.697, 0.4424, 0.7405, 0.3951, 0.7033, 0.3951, 0.7033, 0.4424, 0.7405, 0.5106, 0.7376, 0.4424, 0.7405, 0.4424, 0.7405, 0.5106, 0.7376, 0.5703, 0.6389, 0.5596, 0.697, 0.5596, 0.697, 0.5703, 0.6389, 0.4424, 0.7405, 0.3951, 0.7033, 0.387, 0.6477, 0.5703, 0.6389, 0.5596, 0.697, 0.5106, 0.7376, 0.5703, 0.6389, 0.5596, 0.697, 0.5596, 0.697, 0.5703, 0.6389, 0.3951, 0.7033, 0.387, 0.6477, 0.387, 0.6477, 0.3951, 0.7033, 0.5596, 0.697, 0.5106, 0.7376, 0.5106, 0.7376, 0.5596, 0.697, 0.4424, 0.7405, 0.3951, 0.7033, 0.3951, 0.7033, 0.4424, 0.7405])
me_cube_001.update()
me_cube_002 = bpy.data.meshes.new('Cube.002')
me_cube_002.from_pydata([(-0.3917, -1.109, -0.7319), (-0.3917, -1.109, 1.268), (-0.3917, 0.8908, -0.7319), (-0.3917, 0.8908, 1.268), (1.0, -1.0, -1.0), (1.0, -1.0, 1.0), (1.0, 1.0, -1.0), (1.0, 1.0, 1.0), (-1.014, 0.9404, -1.784), (-0.8754, -1.011, -1.777), (-0.2979, 1.025, -2.286), (-0.1589, -0.9654, -2.28), (-3.707, 0.8974, -2.371), (-3.691, -1.055, -2.369), (-3.247, 0.9465, -2.975), (-3.231, -0.966, -2.973), (-15.04, 0.7509, -3.994), (-15.04, -0.803, -3.994), (-14.62, 0.7509, -4.524), (-14.62, -0.803, -4.524), (-6.823, -0.9054, -3.5), (-6.823, 0.8533, -3.5), (-7.302, 0.8533, -2.9), (-7.302, -0.9054, -2.9)], [], [(0, 1, 3, 2), (2, 3, 7, 6), (6, 7, 5, 4), (4, 5, 1, 0), (7, 3, 1, 5), (2, 6, 4, 0), (8, 10, 14, 12), (8, 9, 11, 10), (21, 20, 19, 18), (10, 11, 15, 14), (9, 8, 12, 13), (11, 9, 13, 15), (16, 18, 19, 17), (23, 22, 16, 17), (20, 23, 17, 19), (22, 21, 18, 16), (12, 14, 21, 22), (15, 13, 23, 20), (13, 12, 22, 23), (14, 15, 20, 21), (6, 10, 11, 4), (6, 2, 8, 10), (8, 2, 0, 9), (0, 4, 11, 9)])
_uv = me_cube_002.uv_layers.new(name='UVMap')
_uv.uv.foreach_set('vector', [0.375, 0.0, 0.625, 0.0, 0.625, 0.25, 0.375, 0.25, 0.375, 0.25, 0.625, 0.25, 0.625, 0.5, 0.375, 0.5, 0.375, 0.5, 0.625, 0.5, 0.625, 0.75, 0.375, 0.75, 0.375, 0.75, 0.625, 0.75, 0.625, 1.0, 0.375, 1.0, 0.625, 0.5, 0.875, 0.5, 0.875, 0.75, 0.625, 0.75, 0.375, 0.25, 0.375, 0.5, 0.375, 0.75, 0.375, 1.0, 0.375, 0.25, 0.375, 0.5, 0.375, 0.5, 0.375, 0.25, 0.375, 0.25, 0.375, 1.0, 0.375, 0.75, 0.375, 0.5, 0.375, 0.5, 0.375, 0.75, 0.375, 0.75, 0.375, 0.5, 0.375, 0.5, 0.375, 0.75, 0.375, 0.75, 0.375, 0.5, 0.375, 0.0, 0.375, 0.25, 0.375, 0.25, 0.375, 0.0, 0.375, 0.75, 0.375, 1.0, 0.375, 1.0, 0.375, 0.75, 0.125, 0.5, 0.375, 0.5, 0.375, 0.75, 0.125, 0.75, 0.375, 0.0, 0.375, 0.25, 0.375, 0.25, 0.375, 0.0, 0.375, 0.75, 0.375, 1.0, 0.375, 1.0, 0.375, 0.75, 0.375, 0.25, 0.375, 0.5, 0.375, 0.5, 0.375, 0.25, 0.375, 0.25, 0.375, 0.5, 0.375, 0.5, 0.375, 0.25, 0.375, 0.75, 0.375, 1.0, 0.375, 1.0, 0.375, 0.75, 0.375, 0.0, 0.375, 0.25, 0.375, 0.25, 0.375, 0.0, 0.375, 0.5, 0.375, 0.75, 0.375, 0.75, 0.375, 0.5, 0.375, 0.5, 0.375, 0.5, 0.375, 0.75, 0.375, 0.75, 0.375, 0.5, 0.375, 0.25, 0.375, 0.25, 0.375, 0.5, 0.375, 0.25, 0.375, 0.25, 0.375, 0.0, 0.375, 1.0, 0.375, 1.0, 0.375, 0.75, 0.375, 0.75, 0.375, 1.0])
me_cube_002.update()
me_cube_003 = bpy.data.meshes.new('Cube.003')
me_cube_003.from_pydata([(-0.8703, -0.4275, 0.2855), (-0.4669, -0.4275, 1.075), (0.0412, -0.3379, 0.157), (0.6107, -0.3379, 0.9235), (-0.9333, -0.4275, -0.1081), (-0.1988, -0.3379, -0.2116), (-0.6002, -0.4378, -0.6076), (-0.05706, -0.3618, -0.5896), (-0.1952, -0.4391, -0.8578), (-0.107, -0.3638, -0.8398), (-1.03, 0.0, 0.3079), (-0.6553, 0.0, 1.102), (0.192, 0.0, 0.1357), (0.789, 0.0, 0.8983), (-1.062, 0.0, -0.09001), (-0.07726, 0.0, -0.2288), (-0.6952, 0.0, -0.6108), (0.03282, 0.0, -0.5866), (-0.2106, 0.0, -0.861), (-0.09237, 0.0, -0.8368), (-0.4342, -0.3379, 0.224), (0.04866, -0.3379, 1.003), (-0.5819, -0.3379, -0.1576), (-0.3403, -0.357, -0.599), (-0.153, -0.3589, -0.8492), (-0.153, 0.0, -0.8492), (0.04866, 0.0, 1.003)], [], [(12, 13, 3, 2), (20, 21, 1, 0), (20, 0, 4, 22), (26, 11, 1, 21), (22, 4, 6, 23), (12, 2, 5, 15), (15, 5, 7, 17), (25, 19, 9, 24), (17, 7, 9, 19), (23, 6, 8, 24), (6, 16, 18, 8), (4, 14, 16, 6), (0, 1, 11, 10), (0, 10, 14, 4), (7, 23, 24, 9), (18, 25, 24, 8), (5, 22, 23, 7), (13, 26, 21, 3), (2, 20, 22, 5), (2, 3, 21, 20)])
_uv = me_cube_003.uv_layers.new(name='UVMap')
_uv.uv.foreach_set('vector', [0.375, 0.625, 0.625, 0.625, 0.6435, 0.7623, 0.375, 0.7809, 0.375, 0.8781, 0.625, 0.8781, 0.625, 0.9685, 0.375, 0.9681, 0.375, 0.8781, 0.375, 0.9681, 0.375, 0.9687, 0.375, 0.8781, 0.7531, 0.625, 0.875, 0.625, 0.8424, 0.7086, 0.7531, 0.75, 0.375, 0.8781, 0.375, 0.9687, 0.375, 0.9661, 0.375, 0.8781, 0.375, 0.625, 0.375, 0.7809, 0.375, 0.7809, 0.375, 0.625, 0.375, 0.625, 0.375, 0.7809, 0.375, 0.7809, 0.375, 0.6368, 0.2469, 0.6347, 0.375, 0.6376, 0.3605, 0.7663, 0.2469, 0.75, 0.375, 0.6368, 0.375, 0.7809, 0.3605, 0.7663, 0.375, 0.6376, 0.375, 0.8781, 0.375, 0.9661, 0.375, 0.8767, 0.375, 0.8781, 0.375, 0.03978, 0.375, 0.119, 0.375, 0.1181, 0.375, 0.03979, 0.375, 0.04095, 0.375, 0.125, 0.375, 0.119, 0.375, 0.03978, 0.3818, 0.04136, 0.641, 0.04136, 0.625, 0.125, 0.375, 0.125, 0.3818, 0.04136, 0.375, 0.125, 0.375, 0.125, 0.375, 0.04095, 0.375, 0.7809, 0.375, 0.8781, 0.375, 0.8781, 0.3605, 0.7663, 0.125, 0.6319, 0.2469, 0.6347, 0.2469, 0.75, 0.1576, 0.7109, 0.375, 0.7809, 0.375, 0.8781, 0.375, 0.8781, 0.375, 0.7809, 0.625, 0.625, 0.7531, 0.625, 0.7531, 0.75, 0.6435, 0.7623, 0.375, 0.7809, 0.375, 0.8781, 0.375, 0.8781, 0.375, 0.7809, 0.375, 0.7809, 0.6435, 0.7623, 0.625, 0.8781, 0.375, 0.8781])
me_cube_003.update()
me_cube_004 = bpy.data.meshes.new('Cube.004')
me_cube_004.from_pydata([(-0.1601, -0.5334, -1.709), (-1.144, -0.6076, -0.4014), (0.7353, -0.6742, -1.288), (-0.1383, -0.7379, 0.2259), (-1.605, -0.6076, 0.296), (-1.666, -0.6018, 0.8793), (-1.11, -0.6982, 0.746), (-1.419, -0.6076, 0.01477), (-0.5746, -0.6076, -1.236), (0.4938, -0.7907, -0.5523), (1.806, -0.5116, -0.9207), (1.651, -0.5064, -0.9698), (-0.1966, 0.0, -1.858), (-1.144, 0.0, -0.4014), (0.9966, 0.0, -1.383), (-0.1307, 0.0, 0.2686), (-1.605, 0.0, 0.296), (-1.74, 0.0, 0.9343), (-1.419, 0.0, 0.01477), (-1.106, 0.0, 0.7914), (0.439, 0.0, -0.5663), (-0.5746, 0.0, -1.236), (1.898, 0.0, -0.8829), (1.762, 0.0, -0.919), (0.3369, -0.7376, -1.493), (-0.6584, -0.8601, -0.007318), (-1.667, -0.6574, 0.5936), (-1.323, -0.7777, 0.4403), (-0.09396, -0.8596, -0.8422), (-1.75, 0.0, 0.6728), (0.4656, 0.0, -1.659), (-0.1784, -0.2667, -1.784), (-0.1345, -0.3689, 0.2472), (-1.703, -0.3009, 0.9068), (-1.108, -0.3491, 0.7687), (0.4664, -0.3953, -0.5593), (1.852, -0.2558, -0.9018), (1.707, -0.2532, -0.9444), (-1.144, -0.3038, -0.4014), (0.866, -0.3371, -1.336), (-1.605, -0.3038, 0.296), (-1.419, -0.3038, 0.01477), (-0.5746, -0.3038, -1.236), (-1.709, -0.3287, 0.6332), (0.3914, -0.3674, -1.649)], [], [(32, 3, 10, 36), (28, 25, 1, 8), (44, 39, 2, 24), (43, 40, 4, 26), (41, 7, 4, 40), (27, 6, 5, 26), (25, 3, 6, 27), (38, 1, 7, 41), (24, 28, 8, 0), (39, 35, 9, 2), (37, 36, 10, 11), (3, 9, 11, 10), (35, 20, 23, 37), (34, 19, 17, 33), (32, 15, 19, 34), (42, 38, 13, 21), (31, 42, 21, 12), (2, 9, 28, 24), (1, 25, 27, 7), (7, 27, 26, 4), (33, 43, 26, 5), (31, 44, 24, 0), (9, 3, 25, 28), (12, 30, 44, 31), (17, 29, 43, 33), (0, 8, 42, 31), (8, 1, 38, 42), (3, 32, 34, 6), (6, 34, 33, 5), (9, 35, 37, 11), (23, 22, 36, 37), (14, 20, 35, 39), (13, 38, 41, 18), (18, 41, 40, 16), (29, 16, 40, 43), (30, 14, 39, 44), (15, 32, 36, 22)])
_uv = me_cube_004.uv_layers.new(name='UVMap')
_uv.uv.foreach_set('vector', [0.625, 0.6723, 0.625, 0.7208, 0.625, 0.7208, 0.625, 0.6723, 0.4987, 0.8635, 0.625, 0.8635, 0.6252, 1.007, 0.4971, 1.008, 0.2615, 0.6872, 0.375, 0.6869, 0.375, 0.75, 0.2615, 0.75, 0.7385, 0.6884, 0.875, 0.663, 0.875, 0.701, 0.7385, 0.75, 0.625, 0.08702, 0.625, 0.04905, 0.625, 0.04905, 0.625, 0.08702, 0.625, 0.8635, 0.625, 0.7291, 0.625, 0.7293, 0.625, 0.8635, 0.625, 0.8635, 0.625, 0.7208, 0.625, 0.7291, 0.625, 0.8635, 0.625, 0.08702, 0.625, 0.04905, 0.625, 0.04905, 0.625, 0.08702, 0.375, 0.8635, 0.4987, 0.8635, 0.4971, 1.008, 0.3626, 1.011, 0.375, 0.6869, 0.4987, 0.6869, 0.4987, 0.75, 0.375, 0.75, 0.4987, 0.6762, 0.625, 0.6723, 0.625, 0.7208, 0.4987, 0.7286, 0.625, 0.7208, 0.4987, 0.75, 0.4987, 0.7286, 0.625, 0.7208, 0.4987, 0.6869, 0.4987, 0.6238, 0.4987, 0.6238, 0.4987, 0.6762, 0.625, 0.6779, 0.625, 0.6268, 0.625, 0.6283, 0.625, 0.6788, 0.625, 0.6723, 0.625, 0.6238, 0.625, 0.6268, 0.625, 0.6779, 0.4987, 0.08702, 0.625, 0.08702, 0.625, 0.125, 0.4987, 0.125, 0.375, 0.08702, 0.4987, 0.08702, 0.4987, 0.125, 0.375, 0.125, 0.375, 0.75, 0.4987, 0.75, 0.4987, 0.8635, 0.375, 0.8635, 0.6252, 1.007, 0.625, 0.8635, 0.625, 0.8635, 0.625, 1.007, 0.625, 1.007, 0.625, 0.8635, 0.625, 0.8635, 0.625, 1.003, 0.625, 0.6788, 0.7385, 0.6884, 0.7385, 0.75, 0.625, 0.7293, 0.125, 0.663, 0.2615, 0.6872, 0.2615, 0.75, 0.125, 0.701, 0.4987, 0.75, 0.625, 0.7208, 0.625, 0.8635, 0.4987, 0.8635, 0.125, 0.625, 0.2615, 0.6244, 0.2615, 0.6872, 0.125, 0.663, 0.625, 0.6283, 0.7385, 0.6268, 0.7385, 0.6884, 0.625, 0.6788, 0.375, 0.04905, 0.4987, 0.04905, 0.4987, 0.08702, 0.375, 0.08702, 0.4987, 0.04905, 0.625, 0.04905, 0.625, 0.08702, 0.4987, 0.08702, 0.625, 0.7208, 0.625, 0.6723, 0.625, 0.6779, 0.625, 0.7291, 0.625, 0.7291, 0.625, 0.6779, 0.625, 0.6788, 0.625, 0.7293, 0.4987, 0.75, 0.4987, 0.6869, 0.4987, 0.6762, 0.4987, 0.7286, 0.4987, 0.6238, 0.625, 0.6238, 0.625, 0.6723, 0.4987, 0.6762, 0.375, 0.6238, 0.4987, 0.6238, 0.4987, 0.6869, 0.375, 0.6869, 0.625, 0.125, 0.625, 0.08702, 0.625, 0.08702, 0.625, 0.125, 0.625, 0.125, 0.625, 0.08702, 0.625, 0.08702, 0.625, 0.125, 0.7385, 0.6268, 0.875, 0.625, 0.875, 0.663, 0.7385, 0.6884, 0.2615, 0.6244, 0.375, 0.6238, 0.375, 0.6869, 0.2615, 0.6872, 0.625, 0.6238, 0.625, 0.6723, 0.625, 0.6723, 0.625, 0.6238])
me_cube_004.update()
me_cylinder_004 = bpy.data.meshes.new('Cylinder.004')
me_cylinder_004.from_pydata([(0.0, 1.0, -1.0), (0.0, 1.0, 1.0), (0.866, 0.5, -1.0), (0.866, 0.5, 1.0), (0.866, -0.5, -1.0), (0.866, -0.5, 1.0), (0.0, -1.0, -1.0), (0.0, -1.0, 1.0), (-0.866, -0.5, -1.0), (-0.866, -0.5, 1.0), (-0.866, 0.5, -1.0), (-0.866, 0.5, 1.0)], [], [(0, 1, 3, 2), (2, 3, 5, 4), (4, 5, 7, 6), (6, 7, 9, 8), (3, 1, 11, 9, 7, 5), (8, 9, 11, 10), (10, 11, 1, 0), (0, 2, 4, 6, 8, 10)])
me_cylinder_004.polygons.foreach_set('use_smooth', [True] * 8)
_uv = me_cylinder_004.uv_layers.new(name='UVMap')
_uv.uv.foreach_set('vector', [1.0, 0.5, 1.0, 1.0, 0.8333, 1.0, 0.8333, 0.5, 0.8333, 0.5, 0.8333, 1.0, 0.6667, 1.0, 0.6667, 0.5, 0.6667, 0.5, 0.6667, 1.0, 0.5, 1.0, 0.5, 0.5, 0.5, 0.5, 0.5, 1.0, 0.3333, 1.0, 0.3333, 0.5, 0.4578, 0.37, 0.25, 0.49, 0.04215, 0.37, 0.04215, 0.13, 0.25, 0.01, 0.4578, 0.13, 0.3333, 0.5, 0.3333, 1.0, 0.1667, 1.0, 0.1667, 0.5, 0.1667, 0.5, 0.1667, 1.0, -8.941e-08, 1.0, -8.941e-08, 0.5, 0.75, 0.49, 0.9578, 0.37, 0.9578, 0.13, 0.75, 0.01, 0.5422, 0.13, 0.5422, 0.37])
me_cylinder_004.update()
me_cylinder_005 = bpy.data.meshes.new('Cylinder.005')
me_cylinder_005.from_pydata([(0.0, 1.0, -1.0), (0.0, 1.0, 1.0), (0.5878, 0.809, -1.0), (0.5878, 0.809, 1.0), (0.9511, 0.309, -1.0), (0.9511, 0.309, 1.0), (0.9511, -0.309, -1.0), (0.9511, -0.309, 1.0), (0.5878, -0.809, -1.0), (0.5878, -0.809, 1.0), (0.0, -1.0, -1.0), (0.0, -1.0, 1.0), (-0.5878, -0.809, -1.0), (-0.5878, -0.809, 1.0), (-0.9511, -0.309, -1.0), (-0.9511, -0.309, 1.0), (-0.9511, 0.309, -1.0), (-0.9511, 0.309, 1.0), (-0.5878, 0.809, -1.0), (-0.5878, 0.809, 1.0), (0.0, 1.0, -1.0), (0.5878, 0.809, -1.0), (0.9511, 0.309, -1.0), (0.9511, -0.309, -1.0), (0.5878, -0.809, -1.0), (0.0, -1.0, -1.0), (-0.5878, -0.809, -1.0), (-0.9511, -0.309, -1.0), (-0.9511, 0.309, -1.0), (-0.5878, 0.809, -1.0), (1.371e-06, 1.419, -1.0), (0.834, 1.148, -1.0), (1.349, 0.4384, -1.0), (1.349, -0.4384, -1.0), (0.834, -1.148, -1.0), (1.371e-06, -1.419, -1.0), (-0.834, -1.148, -1.0), (-1.349, -0.4384, -1.0), (-1.349, 0.4384, -1.0), (-0.834, 1.148, -1.0), (1.371e-06, 1.419, -1.773), (0.834, 1.148, -1.773), (-0.834, 1.148, -1.773), (1.349, 0.4384, -1.773), (1.349, -0.4384, -1.773), (0.834, -1.148, -1.773), (1.371e-06, -1.419, -1.773), (-0.834, -1.148, -1.773), (-1.349, -0.4384, -1.773), (-1.349, 0.4384, -1.773)], [], [(20, 1, 3, 21), (21, 3, 5, 22), (22, 5, 7, 23), (23, 7, 9, 24), (24, 9, 11, 25), (25, 11, 13, 26), (26, 13, 15, 27), (27, 15, 17, 28), (3, 1, 19, 17, 15, 13, 11, 9, 7, 5), (28, 17, 19, 29), (29, 19, 1, 20), (35, 36, 47, 46), (2, 0, 20, 21), (4, 2, 21, 22), (6, 4, 22, 23), (8, 6, 23, 24), (10, 8, 24, 25), (12, 10, 25, 26), (14, 12, 26, 27), (16, 14, 27, 28), (18, 16, 28, 29), (0, 18, 29, 20), (0, 2, 31, 30), (2, 4, 32, 31), (4, 6, 33, 32), (6, 8, 34, 33), (8, 10, 35, 34), (10, 12, 36, 35), (12, 14, 37, 36), (14, 16, 38, 37), (16, 18, 39, 38), (18, 0, 30, 39), (40, 41, 43, 44, 45, 46, 47, 48, 49, 42), (32, 33, 44, 43), (30, 31, 41, 40), (36, 37, 48, 47), (33, 34, 45, 44), (39, 30, 40, 42), (37, 38, 49, 48), (34, 35, 46, 45), (31, 32, 43, 41), (38, 39, 42, 49)])
_uv = me_cylinder_005.uv_layers.new(name='UVMap')
_uv.uv.foreach_set('vector', [1.0, 0.5, 1.0, 1.0, 0.9, 1.0, 0.9, 0.5, 0.9, 0.5, 0.9, 1.0, 0.8, 1.0, 0.8, 0.5, 0.8, 0.5, 0.8, 1.0, 0.7, 1.0, 0.7, 0.5, 0.7, 0.5, 0.7, 1.0, 0.6, 1.0, 0.6, 0.5, 0.6, 0.5, 0.6, 1.0, 0.5, 1.0, 0.5, 0.5, 0.5, 0.5, 0.5, 1.0, 0.4, 1.0, 0.4, 0.5, 0.4, 0.5, 0.4, 1.0, 0.3, 1.0, 0.3, 0.5, 0.3, 0.5, 0.3, 1.0, 0.2, 1.0, 0.2, 0.5, 0.3911, 0.4442, 0.25, 0.49, 0.1089, 0.4442, 0.02175, 0.3242, 0.02175, 0.1758, 0.1089, 0.05584, 0.25, 0.01, 0.3911, 0.05584, 0.4783, 0.1758, 0.4783, 0.3242, 0.2, 0.5, 0.2, 1.0, 0.1, 1.0, 0.1, 0.5, 0.1, 0.5, 0.1, 1.0, -7.451e-08, 1.0, -7.451e-08, 0.5, 0.75, 0.01, 0.6089, 0.05584, 0.6089, 0.05584, 0.75, 0.01, 0.8911, 0.4442, 0.75, 0.49, 0.75, 0.49, 0.8911, 0.4442, 0.9783, 0.3242, 0.8911, 0.4442, 0.8911, 0.4442, 0.9783, 0.3242, 0.9783, 0.1758, 0.9783, 0.3242, 0.9783, 0.3242, 0.9783, 0.1758, 0.8911, 0.05584, 0.9783, 0.1758, 0.9783, 0.1758, 0.8911, 0.05584, 0.75, 0.01, 0.8911, 0.05584, 0.8911, 0.05584, 0.75, 0.01, 0.6089, 0.05584, 0.75, 0.01, 0.75, 0.01, 0.6089, 0.05584, 0.5217, 0.1758, 0.6089, 0.05584, 0.6089, 0.05584, 0.5217, 0.1758, 0.5217, 0.3242, 0.5217, 0.1758, 0.5217, 0.1758, 0.5217, 0.3242, 0.6089, 0.4442, 0.5217, 0.3242, 0.5217, 0.3242, 0.6089, 0.4442, 0.75, 0.49, 0.6089, 0.4442, 0.6089, 0.4442, 0.75, 0.49, 0.75, 0.49, 0.8911, 0.4442, 0.8911, 0.4442, 0.75, 0.49, 0.8911, 0.4442, 0.9783, 0.3242, 0.9783, 0.3242, 0.8911, 0.4442, 0.9783, 0.3242, 0.9783, 0.1758, 0.9783, 0.1758, 0.9783, 0.3242, 0.9783, 0.1758, 0.8911, 0.05584, 0.8911, 0.05584, 0.9783, 0.1758, 0.8911, 0.05584, 0.75, 0.01, 0.75, 0.01, 0.8911, 0.05584, 0.75, 0.01, 0.6089, 0.05584, 0.6089, 0.05584, 0.75, 0.01, 0.6089, 0.05584, 0.5217, 0.1758, 0.5217, 0.1758, 0.6089, 0.05584, 0.5217, 0.1758, 0.5217, 0.3242, 0.5217, 0.3242, 0.5217, 0.1758, 0.5217, 0.3242, 0.6089, 0.4442, 0.6089, 0.4442, 0.5217, 0.3242, 0.6089, 0.4442, 0.75, 0.49, 0.75, 0.49, 0.6089, 0.4442, 0.75, 0.49, 0.8911, 0.4442, 0.9783, 0.3242, 0.9783, 0.1758, 0.8911, 0.05584, 0.75, 0.01, 0.6089, 0.05584, 0.5217, 0.1758, 0.5217, 0.3242, 0.6089, 0.4442, 0.9783, 0.3242, 0.9783, 0.1758, 0.9783, 0.1758, 0.9783, 0.3242, 0.75, 0.49, 0.8911, 0.4442, 0.8911, 0.4442, 0.75, 0.49, 0.6089, 0.05584, 0.5217, 0.1758, 0.5217, 0.1758, 0.6089, 0.05584, 0.9783, 0.1758, 0.8911, 0.05584, 0.8911, 0.05584, 0.9783, 0.1758, 0.6089, 0.4442, 0.75, 0.49, 0.75, 0.49, 0.6089, 0.4442, 0.5217, 0.1758, 0.5217, 0.3242, 0.5217, 0.3242, 0.5217, 0.1758, 0.8911, 0.05584, 0.75, 0.01, 0.75, 0.01, 0.8911, 0.05584, 0.8911, 0.4442, 0.9783, 0.3242, 0.9783, 0.3242, 0.8911, 0.4442, 0.5217, 0.3242, 0.6089, 0.4442, 0.6089, 0.4442, 0.5217, 0.3242])
me_cylinder_005.update()

# ---- objects
ob_handle = bpy.data.objects.new('handle', me_cube)
ob_light = bpy.data.objects.new('Light', light_light)
ob_camera = bpy.data.objects.new('Camera', cam_camera)
ob_empty = bpy.data.objects.new('Empty', None)
ob_tube = bpy.data.objects.new('tube', me_cylinder_001)
ob_scoper = bpy.data.objects.new('scoper', me_cylinder_002)
ob_butt = bpy.data.objects.new('Butt', me_cube_001)
ob_triggerguard = bpy.data.objects.new('triggerGuard', me_cube_002)
ob_trigger = bpy.data.objects.new('trigger', me_cube_003)
ob_loader = bpy.data.objects.new('loader', me_cube_004)
ob_cylinder_001 = bpy.data.objects.new('Cylinder.001', me_cylinder_004)
ob_scopehandler = bpy.data.objects.new('scopeHandler', me_cylinder_005)

# ---- transforms, parenting, visibility, modifiers, constraints
ob_handle.location = (-0.5284, 0.0007567, -0.02409)
ob_handle.scale = (-0.2568, -0.2498, -0.2568)
ob_handle.lock_rotations_4d = False
ob_handle.empty_display_type = 'ARROWS'
ob_handle.lineart.crease_threshold = 0.0
_m = ob_handle.modifiers.new('Mirror', 'MIRROR')
_m.use_axis = (False, True, False)
_m.use_clip = True
_m.merge_threshold = 0.0
ob_light.location = (4.076, 1.005, 5.904)
ob_light.rotation_euler = (0.6503, 0.05522, 1.866)
ob_light.lock_rotations_4d = False
ob_light.empty_display_type = 'ARROWS'
ob_light.color = (0.0, 0.0, 0.0, 0.0)
ob_light.lineart.crease_threshold = 0.0
ob_camera.location = (7.359, -6.926, 4.958)
ob_camera.rotation_euler = (1.109, 0.0, 0.8149)
ob_camera.lock_rotations_4d = False
ob_camera.empty_display_type = 'ARROWS'
ob_camera.color = (0.0, 0.0, 0.0, 0.0)
ob_camera.display_type = 'WIRE'
ob_camera.lineart.crease_threshold = 0.0
ob_empty.location = (0.0, 0.0, 0.0)
ob_empty.rotation_euler = (1.571, -0.0, 0.0)
ob_empty.scale = (1.273, 1.0, 1.0)
ob_empty.empty_display_type = 'IMAGE'
ob_empty.empty_display_size = 5.0
ob_empty.show_empty_image_perspective = False
ob_tube.location = (0.2621, 0.0, 0.05832)
ob_tube.rotation_euler = (1.571, -2.22e-16, -1.571)
ob_tube.scale = (0.1815, 0.1731, 0.9957)
ob_scoper.location = (-0.8516, 0.0, 0.6313)
ob_scoper.rotation_euler = (1.571, -4.371e-08, 1.571)
ob_scoper.scale = (-0.2963, -0.2963, -0.6316)
ob_butt.location = (-2.218, 0.0, -0.3566)
ob_butt.scale = (0.2048, 0.2048, 0.2048)
_m = ob_butt.modifiers.new('Mirror', 'MIRROR')
_m.use_axis = (False, True, False)
_m.use_clip = True
ob_triggerguard.location = (-0.9591, 1.006e-08, -0.2313)
ob_triggerguard.rotation_euler = (6.111e-09, 0.296, 4.098e-08)
ob_triggerguard.scale = (0.02734, 0.0678, 0.06622)
ob_trigger.location = (-1.148, 0.0, -0.2591)
ob_trigger.scale = (0.03553, 0.03308, 0.07474)
_m = ob_trigger.modifiers.new('Mirror', 'MIRROR')
_m.use_axis = (False, True, False)
_m.use_clip = True
ob_loader.location = (-1.551, -0.1322, 0.1635)
ob_loader.rotation_euler = (1.131e-10, -0.04101, -5.514e-09)
ob_loader.scale = (0.09531, 0.1114, 0.1097)
_m = ob_loader.modifiers.new('Mirror', 'MIRROR')
_m.use_axis = (False, True, False)
_m.use_clip = True
ob_cylinder_001.location = (-1.486, -0.1615, -0.04768)
ob_cylinder_001.rotation_euler = (-1.571, -1.571, 6.283)
ob_cylinder_001.scale = (-0.03596, -0.03596, -0.03596)
ob_scopehandler.location = (-1.257, 0.001738, 0.2866)
ob_scopehandler.scale = (0.05443, 0.05443, 0.05443)
_m = ob_scopehandler.modifiers.new('Array', 'ARRAY')
_m.relative_offset_displace = (3.7, 0.0, 0.0)

# ---- collection membership
col_collection.objects.link(ob_handle)
col_collection.objects.link(ob_light)
col_collection.objects.link(ob_camera)
col_collection.objects.link(ob_empty)
col_collection.objects.link(ob_tube)
col_collection.objects.link(ob_scoper)
col_collection.objects.link(ob_butt)
col_collection.objects.link(ob_triggerguard)
col_collection.objects.link(ob_trigger)
col_collection.objects.link(ob_loader)
col_collection.objects.link(ob_cylinder_001)
col_collection.objects.link(ob_scopehandler)

# ---- scene / render settings (as saved in the file)
scene.camera = ob_camera
scene.frame_start = 1; scene.frame_end = 250; scene.frame_set(90)
scene.render.engine = 'BLENDER_EEVEE_NEXT'
scene.cycles.sampling_pattern = 'TABULATED_SOBOL'
scene.view_settings.view_transform = 'Filmic'
bpy.context.view_layer.update()
